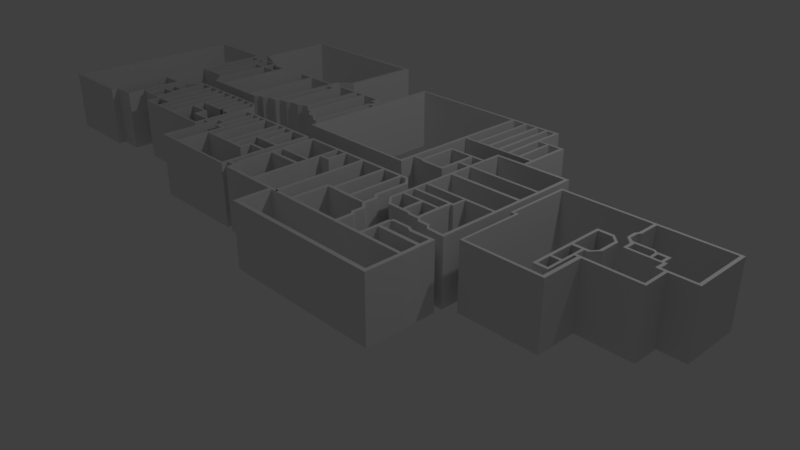 # Source: WestlandMall.blend  (saved by Blender 2.78.0; exported with 4.5.12 LTS)
import bpy
from mathutils import Matrix  # noqa: F401  (used for matrix-valued properties, if any)

bpy.ops.wm.read_factory_settings(use_empty=True)
scene = bpy.context.scene
scene.name = 'Scene'

# ---- collections
col_collection_1 = bpy.data.collections.new('Collection 1'); scene.collection.children.link(col_collection_1)

# ---- world
world_world = bpy.data.worlds.new('World'); scene.world = world_world
world_world.color = (0.05088, 0.05088, 0.05088)
world_world.use_sun_shadow = False
world_world.sun_shadow_jitter_overblur = 0.0
world_world.cycles.sampling_method = 'MANUAL'

# ---- cameras
cam_camera = bpy.data.cameras.new('Camera')
cam_camera.clip_end = 100.0
cam_camera.lens = 35.0
cam_camera.sensor_width = 32.0
cam_camera.sensor_height = 18.0
cam_camera.ortho_scale = 7.314
cam_camera.dof.focus_distance = 0.0
cam_camera.dof.aperture_fstop = 128.0

# ---- lights
light_lamp = bpy.data.lights.new('Lamp', 'POINT')
light_lamp.transmission_factor = 0.0
light_lamp.cutoff_distance = 30.0
light_lamp.energy = 100.0
light_lamp.shadow_buffer_clip_start = 1.001
light_lamp.shadow_soft_size = 0.1
light_lamp.shadow_maximum_resolution = 0.006
light_lamp.use_absolute_resolution = True

# ---- meshes
me_plane = bpy.data.meshes.new('Plane')
me_plane.from_pydata([(-1.0, -1.0, 0.0), (1.0, -1.0, 0.0), (-1.0, 1.0, 0.0), (1.0, 1.0, 0.0), (-1.0, 45.45, 0.0), (1.0, 45.45, 0.0), (-1.0, 47.23, 0.0), (1.0, 47.23, 0.0), (-7.62, 45.45, 0.0), (-7.62, 47.23, 0.0), (-9.616, 45.45, 0.0), (-9.616, 47.23, 0.0), (-7.62, 36.94, 0.0), (-9.616, 36.94, 0.0), (-7.62, 35.1, 0.0), (-9.616, 35.1, 0.0), (-50.33, 36.94, 0.0), (-50.33, 35.1, 0.0), (-52.28, 36.94, 0.0), (-52.28, 35.1, 0.0), (-63.1, 36.94, 0.0), (-63.1, 35.1, 0.0), (-64.99, 36.94, 0.0), (-64.99, 35.1, 0.0), (-73.71, 36.94, 0.0), (-73.71, 35.1, 0.0), (-75.66, 36.94, 0.0), (-75.66, 35.1, 0.0), (-93.15, 36.94, 0.0), (-93.15, 35.1, 0.0), (-95.09, 36.94, 0.0), (-95.09, 35.1, 0.0), (-93.15, 48.13, 0.0), (-95.09, 48.13, 0.0), (-93.15, 49.81, 0.0), (-95.09, 49.81, 0.0), (-88.95, 48.13, 0.0), (-88.95, 49.81, 0.0), (-87.11, 48.13, 0.0), (-87.11, 49.81, 0.0), (-75.81, 48.13, 0.0), (-75.81, 49.81, 0.0), (-73.71, 48.13, 0.0), (-73.71, 49.81, 0.0), (-75.92, 103.7, 0.0), (-73.82, 103.7, 0.0), (-75.92, 105.5, 0.0), (-73.82, 105.5, 0.0), (-87.21, 103.7, 0.0), (-87.21, 105.5, 0.0), (-89.1, 103.7, 0.0), (-89.1, 105.5, 0.0), (-101.8, 103.7, 0.0), (-101.8, 105.5, 0.0), (-65.04, 103.7, 0.0), (-65.04, 105.5, 0.0), (-62.94, 103.7, 0.0), (-62.94, 105.5, 0.0), (-52.33, 103.7, 0.0), (-52.33, 105.5, 0.0), (-50.17, 103.7, 0.0), (-50.17, 105.5, 0.0), (-41.82, 103.7, 0.0), (-41.82, 105.5, 0.0), (-39.93, 103.7, 0.0), (-39.93, 105.5, 0.0), (-30.84, 103.7, 0.0), (-30.84, 105.5, 0.0), (-28.84, 103.7, 0.0), (-28.84, 105.5, 0.0), (-20.12, 103.7, 0.0), (-20.12, 105.5, 0.0), (-18.07, 103.7, 0.0), (-18.07, 105.5, 0.0), (-15.08, 103.7, 0.0), (-15.08, 105.5, 0.0), (-9.301, 98.35, 0.0), (-7.147, 98.98, 0.0), (-52.33, 73.71, 0.0), (-50.17, 73.71, 0.0), (-52.33, 71.82, 0.0), (-50.17, 71.82, 0.0), (-52.33, 61.1, 0.0), (-50.17, 61.1, 0.0), (-52.33, 59.11, 0.0), (-50.17, 59.11, 0.0), (-41.82, 103.7, 0.0), (-39.93, 103.7, 0.0), (-41.87, 73.71, 0.0), (-41.87, 71.82, 0.0), (-39.82, 73.71, 0.0), (-39.82, 71.82, 0.0), (-31.0, 73.66, 0.0), (-31.0, 71.77, 0.0), (-28.74, 73.66, 0.0), (-28.74, 71.77, 0.0), (-20.02, 73.66, 0.0), (-20.02, 71.77, 0.0), (-22.07, 73.66, 0.0), (-22.07, 71.77, 0.0), (-17.86, 73.66, 0.0), (-17.86, 71.77, 0.0), (-7.392, 71.82, 0.0), (-9.464, 71.84, 0.0), (-7.375, 73.65, 0.0), (-9.453, 73.65, 0.0), (-30.95, 61.1, 0.0), (-30.95, 59.11, 0.0), (-28.81, 61.1, 0.0), (-28.81, 59.11, 0.0), (-30.95, 50.19, 0.0), (-28.81, 50.19, 0.0), (-30.95, 48.58, 0.0), (-28.81, 48.58, 0.0), (-7.608, 48.46, 0.0), (-9.608, 48.46, 0.0), (-7.594, 50.0, 0.0), (-9.599, 50.0, 0.0), (-99.13, 48.13, 0.0), (-99.13, 49.81, 0.0), (-101.5, 48.13, 0.0), (-101.5, 49.81, 0.0), (-116.1, 48.13, 0.0), (-116.1, 49.81, 0.0), (-118.4, 48.13, 0.0), (-118.4, 49.81, 0.0), (-116.1, 50.25, 0.0), (-118.4, 50.25, 0.0), (-116.1, 52.27, 0.0), (-118.4, 52.27, 0.0), (-116.1, 67.02, 0.0), (-118.4, 67.02, 0.0), (-116.1, 68.91, 0.0), (-118.4, 68.91, 0.0), (-116.1, 77.74, 0.0), (-118.4, 77.74, 0.0), (-116.1, 79.69, 0.0), (-118.4, 79.69, 0.0), (-116.1, 89.9, 0.0), (-118.4, 89.9, 0.0), (-103.7, 103.7, 0.0), (-103.7, 105.5, 0.0), (-103.5, 77.74, 0.0), (-103.5, 79.69, 0.0), (-101.4, 77.74, 0.0), (-101.4, 79.69, 0.0), (-103.7, 67.02, 0.0), (-103.7, 68.91, 0.0), (-101.5, 67.02, 0.0), (-101.5, 68.91, 0.0), (-99.23, 67.02, 0.0), (-99.23, 68.91, 0.0), (-127.2, 50.25, 0.0), (-127.2, 52.27, 0.0), (-129.4, 50.25, 0.0), (-129.4, 52.27, 0.0), (-127.2, 34.97, 0.0), (-129.4, 34.97, 0.0), (-127.2, 32.95, 0.0), (-129.4, 32.95, 0.0), (-150.6, 34.97, 0.0), (-150.6, 32.95, 0.0), (-152.8, 34.97, 0.0), (-152.8, 32.95, 0.0), (-150.6, 88.29, 0.0), (-152.8, 88.29, 0.0), (-150.6, 90.66, 0.0), (-152.8, 90.66, 0.0), (-129.3, 88.29, 0.0), (-129.3, 90.66, 0.0), (-127.1, 88.29, 0.0), (-127.1, 90.66, 0.0), (-150.6, 133.6, 0.0), (-152.8, 133.6, 0.0), (-150.6, 135.6, 0.0), (-152.8, 135.6, 0.0), (-139.6, 133.6, 0.0), (-139.6, 135.6, 0.0), (-137.6, 133.6, 0.0), (-137.6, 135.6, 0.0), (-129.3, 133.6, 0.0), (-129.3, 135.6, 0.0), (-126.9, 133.6, 0.0), (-126.9, 135.6, 0.0), (-117.8, 133.6, 0.0), (-117.8, 135.6, 0.0), (-114.4, 130.2, 0.0), (-114.4, 132.3, 0.0), (-112.5, 128.3, 0.0), (-112.5, 130.4, 0.0), (-104.6, 119.5, 0.0), (-104.6, 121.8, 0.0), (-150.6, 197.6, 0.0), (-152.8, 197.6, 0.0), (-150.6, 200.0, 0.0), (-152.8, 200.0, 0.0), (-139.9, 197.6, 0.0), (-139.9, 200.0, 0.0), (-137.2, 197.6, 0.0), (-137.2, 200.0, 0.0), (-129.5, 197.6, 0.0), (-129.5, 200.0, 0.0), (-126.9, 197.6, 0.0), (-126.9, 200.0, 0.0), (-129.5, 201.9, 0.0), (-126.9, 201.9, 0.0), (-126.9, 187.0, 0.0), (-129.5, 187.0, 0.0), (-126.9, 184.8, 0.0), (-129.5, 184.8, 0.0), (-113.8, 187.0, 0.0), (-113.8, 184.8, 0.0), (-111.0, 187.0, 0.0), (-111.0, 184.8, 0.0), (-92.95, 187.0, 0.0), (-92.95, 184.8, 0.0), (-90.44, 187.0, 0.0), (-90.44, 184.8, 0.0), (-92.95, 195.6, 0.0), (-90.44, 195.6, 0.0), (-92.95, 198.1, 0.0), (-90.44, 198.1, 0.0), (-102.3, 195.6, 0.0), (-102.3, 198.1, 0.0), (-113.8, 200.0, 0.0), (-117.5, 201.9, 0.0), (-111.6, 202.1, 0.0), (-115.3, 203.7, 0.0), (-110.9, 198.9, 0.0), (-108.7, 201.0, 0.0), (-146.7, 214.5, 0.0), (-142.6, 214.4, 0.0), (-92.95, 121.9, 0.0), (-90.44, 121.9, 0.0), (-92.95, 119.4, 0.0), (-90.44, 119.4, 0.0), (-63.75, 121.9, 0.0), (-63.75, 119.4, 0.0), (-61.02, 121.9, 0.0), (-61.02, 119.4, 0.0), (-63.75, 197.6, 0.0), (-61.02, 197.6, 0.0), (-63.75, 199.7, 0.0), (-61.02, 199.7, 0.0), (-46.05, 197.6, 0.0), (-46.05, 199.7, 0.0), (-43.53, 197.6, 0.0), (-43.53, 199.7, 0.0), (-13.16, 197.6, 0.0), (-13.16, 199.7, 0.0), (-9.849, 197.6, 0.0), (-9.849, 199.7, 0.0), (-13.16, 193.9, 0.0), (-9.849, 193.9, 0.0), (-13.16, 191.5, 0.0), (-9.849, 191.5, 0.0), (-1.496, 193.9, 0.0), (-1.496, 191.5, 0.0), (-14.1, 189.7, 0.0), (-10.79, 189.7, 0.0), (-13.85, 129.4, 0.0), (-10.54, 129.4, 0.0), (-13.85, 126.5, 0.0), (-10.54, 126.5, 0.0), (1.467, 193.9, 0.0), (1.467, 191.5, 0.0), (-1.496, 133.7, 0.0), (1.467, 133.7, 0.0), (-1.496, 130.9, 0.0), (1.467, 130.9, 0.0), (-46.05, 122.0, 0.0), (-43.53, 122.0, 0.0), (-46.05, 119.3, 0.0), (-43.53, 119.3, 0.0), (-35.64, 122.0, 0.0), (-35.64, 119.3, 0.0), (-31.61, 125.4, 0.0), (-31.61, 122.8, 0.0), (-25.56, 125.2, 0.0), (-25.56, 122.5, 0.0), (-21.02, 129.2, 0.0), (-21.02, 126.6, 0.0), (-6.697, 133.4, 0.0), (-6.697, 130.6, 0.0), (6.448, 136.6, 0.0), (6.448, 133.8, 0.0), (15.65, 136.6, 0.0), (15.65, 133.8, 0.0), (20.25, 140.0, 0.0), (20.25, 137.2, 0.0), (24.35, 140.0, 0.0), (24.35, 137.3, 0.0), (27.5, 140.2, 0.0), (27.5, 137.5, 0.0), (34.31, 134.2, 0.0), (34.31, 131.4, 0.0), (35.39, 134.0, 0.0), (35.39, 131.3, 0.0), (38.35, 133.9, 0.0), (38.35, 131.2, 0.0), (44.91, 127.2, 0.0), (44.91, 124.5, 0.0), (-1.496, 199.1, 0.0), (1.467, 199.1, 0.0), (-1.496, 202.0, 0.0), (1.467, 202.0, 0.0), (24.04, 199.1, 0.0), (24.04, 202.0, 0.0), (27.06, 199.1, 0.0), (27.06, 202.0, 0.0), (35.32, 199.1, 0.0), (35.32, 202.0, 0.0), (38.29, 199.1, 0.0), (38.29, 202.0, 0.0), (56.32, 199.1, 0.0), (56.32, 202.0, 0.0), (59.28, 199.1, 0.0), (59.28, 202.0, 0.0), (56.19, 194.1, 0.0), (59.15, 194.1, 0.0), (56.19, 191.8, 0.0), (59.15, 191.8, 0.0), (62.81, 194.1, 0.0), (62.81, 191.8, 0.0), (65.46, 194.1, 0.0), (65.46, 191.8, 0.0), (62.81, 186.1, 0.0), (65.46, 186.1, 0.0), (62.81, 183.7, 0.0), (65.46, 183.7, 0.0), (60.67, 186.1, 0.0), (60.67, 183.7, 0.0), (62.81, 121.3, 0.0), (60.67, 121.3, 0.0), (62.81, 118.7, 0.0), (60.67, 118.7, 0.0), (51.59, 127.2, 0.0), (51.59, 124.5, 0.0), (58.77, 121.3, 0.0), (58.77, 118.7, 0.0), (69.27, 186.1, 0.0), (69.27, 183.7, 0.0), (72.02, 186.1, 0.0), (72.02, 183.7, 0.0), (69.27, 110.7, 0.0), (72.02, 110.7, 0.0), (69.27, 108.4, 0.0), (72.02, 108.4, 0.0), (184.8, 110.6, 0.0), (184.8, 108.3, 0.0), (187.8, 110.5, 0.0), (187.8, 108.3, 0.0), (184.8, 122.5, 0.0), (187.8, 122.4, 0.0), (184.8, 124.8, 0.0), (187.8, 124.8, 0.0), (184.8, 184.9, 0.0), (187.8, 184.8, 0.0), (195.5, 122.4, 0.0), (195.5, 124.8, 0.0), (198.2, 122.4, 0.0), (198.2, 124.8, 0.0), (198.9, 120.9, 0.0), (198.9, 123.2, 0.0), (219.3, 120.9, 0.0), (219.3, 123.2, 0.0), (221.7, 120.9, 0.0), (221.7, 123.2, 0.0), (195.6, 156.7, 0.0), (198.2, 156.7, 0.0), (195.6, 159.1, 0.0), (198.2, 159.1, 0.0), (219.2, 156.7, 0.0), (219.2, 159.1, 0.0), (221.9, 156.7, 0.0), (221.9, 159.1, 0.0), (219.2, 142.1, 0.0), (221.9, 142.1, 0.0), (219.2, 139.8, 0.0), (221.9, 139.8, 0.0), (219.2, 139.8, 0.0), (221.9, 139.8, 0.0), (184.8, 187.2, 0.0), (187.8, 187.1, 0.0), (184.8, 250.0, 0.0), (187.8, 249.9, 0.0), (184.8, 252.6, 0.0), (187.8, 252.6, 0.0), (71.81, 250.0, 0.0), (71.81, 252.6, 0.0), (68.87, 250.0, 0.0), (68.87, 252.6, 0.0), (200.0, 249.9, 0.0), (200.0, 252.6, 0.0), (202.8, 249.9, 0.0), (202.8, 252.6, 0.0), (212.5, 249.9, 0.0), (212.5, 252.6, 0.0), (215.5, 249.9, 0.0), (215.5, 252.6, 0.0), (223.3, 249.9, 0.0), (223.3, 252.6, 0.0), (225.9, 249.9, 0.0), (225.9, 252.6, 0.0), (233.7, 249.9, 0.0), (233.7, 252.6, 0.0), (236.7, 249.9, 0.0), (236.7, 252.6, 0.0), (199.9, 184.8, 0.0), (199.9, 187.1, 0.0), (202.7, 184.8, 0.0), (202.7, 187.1, 0.0), (212.2, 184.8, 0.0), (212.2, 187.1, 0.0), (215.4, 184.8, 0.0), (215.4, 187.1, 0.0), (223.3, 184.8, 0.0), (223.3, 187.1, 0.0), (226.6, 184.8, 0.0), (226.6, 187.1, 0.0), (234.1, 184.8, 0.0), (234.1, 187.1, 0.0), (237.1, 184.8, 0.0), (237.1, 187.1, 0.0), (246.0, 184.8, 0.0), (246.0, 187.1, 0.0), (248.7, 184.8, 0.0), (248.7, 187.1, 0.0), (259.8, 184.8, 0.0), (259.8, 187.1, 0.0), (262.6, 184.8, 0.0), (262.6, 187.1, 0.0), (233.7, 226.0, 0.0), (236.7, 226.0, 0.0), (233.7, 223.8, 0.0), (236.7, 223.8, 0.0), (245.6, 226.0, 0.0), (245.6, 223.8, 0.0), (247.9, 226.0, 0.0), (247.9, 223.8, 0.0), (259.3, 226.0, 0.0), (259.3, 223.8, 0.0), (262.3, 226.0, 0.0), (262.3, 223.8, 0.0), (259.8, 182.6, 0.0), (262.6, 182.6, 0.0), (259.8, 176.6, 0.0), (262.6, 176.6, 0.0), (259.8, 173.9, 0.0), (262.6, 173.9, 0.0), (232.3, 156.7, 0.0), (232.3, 159.1, 0.0), (234.7, 156.7, 0.0), (234.7, 159.1, 0.0), (232.2, 142.1, 0.0), (232.2, 139.8, 0.0), (234.7, 142.1, 0.0), (234.7, 139.8, 0.0), (232.3, 173.7, 0.0), (234.7, 173.7, 0.0), (232.3, 176.2, 0.0), (234.7, 176.2, 0.0), (232.2, 120.8, 0.0), (234.7, 120.8, 0.0), (232.2, 118.0, 0.0), (234.7, 118.0, 0.0), (232.2, 92.85, 0.0), (234.7, 92.85, 0.0), (232.2, 90.5, 0.0), (234.7, 90.5, 0.0), (232.2, 79.91, 0.0), (234.7, 79.91, 0.0), (232.2, 77.42, 0.0), (234.7, 77.42, 0.0), (232.2, 67.88, 0.0), (234.7, 67.88, 0.0), (232.2, 65.61, 0.0), (234.7, 65.61, 0.0), (232.2, 54.42, 0.0), (234.7, 54.42, 0.0), (241.0, 45.11, 0.0), (241.2, 47.76, 0.0), (253.1, 45.11, 0.0), (253.0, 47.76, 0.0), (255.9, 45.11, 0.0), (255.9, 47.76, 0.0), (261.2, 45.11, 0.0), (261.1, 47.76, 0.0), (263.2, 43.6, 0.0), (263.1, 46.25, 0.0), (270.3, 43.6, 0.0), (270.2, 46.25, 0.0), (273.1, 43.75, 0.0), (273.0, 46.4, 0.0), (252.9, 67.88, 0.0), (252.9, 65.61, 0.0), (255.9, 67.88, 0.0), (255.9, 65.61, 0.0), (269.9, 67.88, 0.0), (269.9, 65.61, 0.0), (272.9, 67.88, 0.0), (272.9, 65.61, 0.0), (270.2, 79.91, 0.0), (270.2, 77.42, 0.0), (273.1, 79.91, 0.0), (273.1, 77.42, 0.0), (275.4, 79.91, 0.0), (275.4, 77.42, 0.0), (273.2, 92.85, 0.0), (273.2, 90.5, 0.0), (275.2, 92.85, 0.0), (275.2, 90.5, 0.0), (302.3, 92.85, 0.0), (302.3, 90.5, 0.0), (305.0, 92.85, 0.0), (305.0, 90.5, 0.0), (302.2, 120.8, 0.0), (302.2, 118.0, 0.0), (305.0, 120.8, 0.0), (305.0, 118.0, 0.0), (276.1, 40.5, 0.0), (276.0, 43.15, 0.0), (285.4, 40.5, 0.0), (285.3, 43.15, 0.0), (288.8, 36.87, 0.0), (288.8, 39.51, 0.0), (302.2, 36.49, 0.0), (302.1, 39.14, 0.0), (305.1, 36.49, 0.0), (305.0, 39.14, 0.0), (302.3, 142.1, 0.0), (302.3, 139.8, 0.0), (305.1, 142.1, 0.0), (305.1, 139.8, 0.0), (301.8, 176.6, 0.0), (301.8, 173.9, 0.0), (304.9, 176.6, 0.0), (304.9, 173.9, 0.0), (-1.0, 54.23, 0.0), (1.0, 54.23, 0.0), (-1.0, 56.0, 0.0), (1.0, 56.0, 0.0), (-1.0, 85.88, 0.0), (1.0, 85.88, 0.0), (-1.0, 88.21, 0.0), (1.0, 88.21, 0.0), (9.637, 85.88, 0.0), (9.637, 88.21, 0.0), (12.16, 85.88, 0.0), (12.16, 88.21, 0.0), (19.66, 85.88, 0.0), (19.66, 88.21, 0.0), (22.25, 85.88, 0.0), (22.25, 88.21, 0.0), (28.61, 85.88, 0.0), (28.61, 88.21, 0.0), (31.2, 85.88, 0.0), (31.2, 88.21, 0.0), (48.6, 85.88, 0.0), (48.6, 88.21, 0.0), (51.31, 85.88, 0.0), (51.31, 88.21, 0.0), (58.5, 85.88, 0.0), (58.5, 88.21, 0.0), (61.21, 85.88, 0.0), (61.21, 88.21, 0.0), (69.91, 85.88, 0.0), (69.91, 88.21, 0.0), (72.11, 85.88, 0.0), (72.11, 88.21, 0.0), (88.51, 85.88, 0.0), (88.51, 88.21, 0.0), (91.28, 85.88, 0.0), (91.28, 88.21, 0.0), (9.715, 54.23, 0.0), (9.715, 56.0, 0.0), (12.33, 54.23, 0.0), (12.33, 56.0, 0.0), (9.715, 48.35, 0.0), (12.33, 48.35, 0.0), (9.715, 45.62, 0.0), (12.33, 45.62, 0.0), (19.52, 48.35, 0.0), (19.52, 45.62, 0.0), (22.57, 48.35, 0.0), (22.57, 45.62, 0.0), (19.52, 32.76, 0.0), (22.57, 32.76, 0.0), (19.52, 30.3, 0.0), (22.57, 30.3, 0.0), (19.61, -0.7276, 0.0), (19.61, 1.272, 0.0), (22.52, -0.7276, 0.0), (22.52, 1.272, 0.0), (88.87, -0.7276, 0.0), (88.87, 1.272, 0.0), (91.5, -0.7276, 0.0), (91.5, 1.272, 0.0), (29.08, 32.76, 0.0), (29.08, 30.3, 0.0), (31.55, 32.76, 0.0), (31.55, 30.3, 0.0), (49.04, 32.76, 0.0), (49.04, 30.3, 0.0), (51.83, 32.76, 0.0), (51.83, 30.3, 0.0), (58.98, 32.76, 0.0), (58.98, 30.3, 0.0), (61.4, 32.76, 0.0), (61.4, 30.3, 0.0), (69.17, 32.76, 0.0), (69.17, 30.3, 0.0), (72.11, 32.76, 0.0), (72.11, 30.3, 0.0), (69.17, 40.66, 0.0), (72.11, 40.66, 0.0), (69.17, 43.38, 0.0), (72.11, 43.38, 0.0), (88.68, 40.66, 0.0), (88.68, 43.38, 0.0), (91.25, 40.66, 0.0), (91.25, 43.38, 0.0), (88.68, 54.35, 0.0), (91.25, 54.35, 0.0), (88.68, 56.55, 0.0), (91.25, 56.55, 0.0), (72.64, 54.28, 0.0), (72.64, 56.47, 0.0), (70.15, 54.28, 0.0), (70.15, 56.47, 0.0), (61.52, 54.28, 0.0), (61.52, 56.47, 0.0), (58.8, 54.28, 0.0), (58.8, 56.47, 0.0), (91.47, 5.139, 0.0), (88.85, 5.139, 0.0), (91.46, 7.504, 0.0), (88.84, 7.504, 0.0), (99.34, 5.139, 0.0), (99.33, 7.504, 0.0), (102.1, 5.139, 0.0), (102.1, 7.504, 0.0), (99.34, 0.9784, 0.0), (102.1, 0.9784, 0.0), (99.34, -1.745, 0.0), (102.1, -1.745, 0.0), (131.5, 0.9784, 0.0), (131.5, -1.745, 0.0), (134.4, 0.9784, 0.0), (134.4, -1.745, 0.0), (163.5, 0.9784, 0.0), (163.5, -1.745, 0.0), (166.7, 0.9784, 0.0), (166.7, -1.745, 0.0), (182.5, 0.8271, 0.0), (182.5, -1.896, 0.0), (185.6, 0.8271, 0.0), (185.6, -1.896, 0.0), (233.9, 0.8271, 0.0), (233.9, -1.896, 0.0), (237.0, 0.8271, 0.0), (237.0, -1.896, 0.0), (260.0, 0.8271, 0.0), (260.0, -1.896, 0.0), (262.9, 0.8271, 0.0), (262.9, -1.896, 0.0), (301.5, 0.8271, 0.0), (301.5, -1.896, 0.0), (304.8, 0.8271, 0.0), (304.8, -1.896, 0.0), (233.9, 14.97, 0.0), (237.0, 14.97, 0.0), (231.4, 17.92, 0.0), (234.5, 17.92, 0.0), (231.4, 27.91, 0.0), (234.5, 27.91, 0.0), (225.8, 32.98, 0.0), (228.9, 32.98, 0.0), (225.4, 35.02, 0.0), (228.5, 35.02, 0.0), (225.4, 45.16, 0.0), (228.5, 45.16, 0.0), (221.2, 49.47, 0.0), (224.3, 49.47, 0.0), (221.2, 51.67, 0.0), (224.3, 51.67, 0.0), (221.2, 80.72, 0.0), (224.3, 80.72, 0.0), (216.1, 86.16, 0.0), (216.2, 88.81, 0.0), (211.1, 86.16, 0.0), (211.0, 88.81, 0.0), (208.4, 86.16, 0.0), (208.3, 88.81, 0.0), (191.8, 86.16, 0.0), (191.7, 88.81, 0.0), (188.9, 86.16, 0.0), (188.8, 88.81, 0.0), (166.1, 86.16, 0.0), (166.1, 88.81, 0.0), (163.2, 86.16, 0.0), (163.1, 88.81, 0.0), (144.6, 86.16, 0.0), (144.5, 88.81, 0.0), (141.8, 86.16, 0.0), (141.7, 88.81, 0.0), (133.8, 86.16, 0.0), (133.8, 88.81, 0.0), (131.5, 86.16, 0.0), (131.4, 88.81, 0.0), (99.72, 86.16, 0.0), (99.64, 88.81, 0.0), (96.77, 86.16, 0.0), (96.69, 88.81, 0.0), (99.72, 56.28, 0.0), (96.77, 56.28, 0.0), (99.72, 54.16, 0.0), (96.77, 54.16, 0.0), (99.72, 45.77, 0.0), (96.77, 45.77, 0.0), (99.72, 42.74, 0.0), (96.77, 42.74, 0.0), (99.72, 12.93, 0.0), (96.77, 12.93, 0.0), (99.72, 11.57, 0.0), (96.77, 11.57, 0.0), (131.6, 56.28, 0.0), (131.6, 54.16, 0.0), (134.0, 56.28, 0.0), (134.0, 54.16, 0.0), (131.6, 45.77, 0.0), (131.6, 42.74, 0.0), (134.3, 45.77, 0.0), (134.3, 42.74, 0.0), (133.8, 69.39, 0.0), (131.5, 69.39, 0.0), (133.8, 69.39, 0.0), (131.5, 69.39, 0.0), (133.8, 66.99, 0.0), (131.5, 66.99, 0.0), (144.6, 69.49, 0.0), (141.8, 69.49, 0.0), (144.6, 67.21, 0.0), (141.8, 67.21, 0.0), (191.8, 35.94, 0.0), (188.9, 35.94, 0.0), (191.8, 33.11, 0.0), (188.9, 33.11, 0.0), (211.1, 52.5, 0.0), (208.4, 52.5, 0.0), (211.1, 49.89, 0.0), (208.4, 49.89, 0.0), (211.2, 35.19, 0.0), (208.4, 35.94, 0.0), (211.1, 32.67, 0.0), (208.4, 32.67, 0.0), (186.0, 35.94, 0.0), (186.0, 33.11, 0.0), (183.0, 35.94, 0.0), (183.0, 33.11, 0.0), (301.1, 14.95, 0.0), (304.4, 14.95, 0.0), (301.1, 18.08, 0.0), (304.4, 18.08, 0.0), (301.1, 26.57, 0.0), (304.4, 26.57, 0.0), (301.1, 29.33, 0.0), (304.4, 29.33, 0.0), (262.9, 14.95, 0.0), (262.9, 18.08, 0.0), (260.0, 14.95, 0.0), (260.0, 18.08, 0.0), (262.9, 26.8, 0.0), (260.0, 26.8, 0.0), (264.7, 28.43, 0.0), (261.8, 28.43, 0.0), (264.7, 30.88, 0.0), (261.8, 30.88, 0.0), (278.5, 28.43, 0.0), (278.5, 30.88, 0.0), (283.1, 25.8, 0.0), (283.1, 28.8, 0.0), (301.5, -30.49, 0.0), (304.8, -30.49, 0.0), (301.5, -34.03, 0.0), (304.8, -34.03, 0.0), (161.8, -30.49, 0.0), (161.8, -34.03, 0.0), (157.9, -30.49, 0.0), (157.9, -34.03, 0.0), (161.2, -1.745, 0.0), (161.2, 0.9784, 0.0), (157.8, 0.9784, 0.0), (157.8, -1.745, 0.0), (-13.16, 206.6, 0.0), (-9.849, 206.6, 0.0), (-0.5218, 216.0, 0.0), (2.788, 216.0, 0.0), (-0.5218, 289.9, 0.0), (2.788, 289.9, 0.0), (-0.5218, 294.0, 0.0), (2.788, 294.0, 0.0), (-142.5, 289.9, 0.0), (-142.5, 294.0, 0.0), (-146.6, 289.9, 0.0), (-146.6, 294.0, 0.0), (-150.6, 205.0, 0.0), (-152.8, 205.0, 0.0), (-150.6, 207.5, 0.0), (-152.8, 207.5, 0.0), (-221.6, 205.0, 0.0), (-221.6, 207.5, 0.0), (-224.7, 205.0, 0.0), (-224.7, 207.5, 0.0), (-221.6, 28.92, 0.0), (-224.7, 28.92, 0.0), (-221.6, 26.12, 0.0), (-224.7, 26.12, 0.0), (-152.8, 28.92, 0.0), (-152.8, 26.12, 0.0), (-150.4, 28.92, 0.0), (-150.4, 26.12, 0.0), (315.3, 41.64, -0.001183), (317.3, 41.64, -0.001183), (315.3, 43.71, -0.001183), (317.3, 43.71, -0.001183), (315.3, 99.3, -0.001183), (317.3, 99.3, -0.001183), (315.3, 101.2, -0.001183), (317.3, 101.2, -0.001183), (313.2, 99.3, -0.001183), (313.2, 101.2, -0.001183), (311.1, 99.3, -0.001183), (311.1, 101.2, -0.001183), (313.2, 156.9, -0.001183), (311.1, 156.9, -0.001183), (313.2, 159.1, -0.001183), (311.1, 159.1, -0.001183), (392.0, 156.9, -0.001183), (392.0, 159.1, -0.001183), (394.6, 156.9, -0.001183), (394.6, 159.1, -0.001183), (456.1, 156.9, -0.001183), (456.1, 159.1, -0.001183), (458.9, 156.9, -0.001183), (458.9, 159.1, -0.001183), (456.1, 105.9, -0.001183), (458.9, 105.9, -0.001183), (456.1, 103.6, -0.001183), (458.9, 103.6, -0.001183), (435.4, 105.9, -0.001183), (435.4, 103.6, -0.001183), (433.0, 105.9, -0.001183), (433.0, 103.6, -0.001183), (435.4, 81.85, -0.001183), (433.0, 81.85, -0.001183), (435.4, 79.6, -0.001183), (433.0, 79.6, -0.001183), (387.0, 81.85, -0.001183), (387.0, 79.6, -0.001183), (383.9, 81.85, -0.001183), (383.9, 79.6, -0.001183), (387.0, 44.19, -0.001183), (383.9, 44.19, -0.001183), (387.0, 41.77, -0.001183), (383.9, 41.77, -0.001183), (392.0, 138.3, -0.001183), (394.6, 138.3, -0.001183), (390.2, 135.8, -0.001183), (392.8, 135.8, -0.001183), (390.2, 128.3, -0.001183), (392.8, 128.3, -0.001183), (390.5, 126.9, -0.001183), (393.1, 126.9, -0.001183), (396.9, 120.3, -0.001183), (396.7, 124.3, -0.001183), (399.4, 120.3, -0.001183), (399.2, 124.3, -0.001183), (396.9, 114.1, -0.001183), (399.4, 114.1, -0.001183), (396.9, 112.1, -0.001183), (399.4, 112.1, -0.001183), (416.0, 114.1, -0.001183), (416.0, 112.1, -0.001183), (418.2, 114.1, -0.001183), (418.2, 112.1, -0.001183), (424.4, 114.1, -0.001183), (424.4, 112.1, -0.001183), (426.7, 114.1, -0.001183), (426.7, 112.1, -0.001183), (429.4, 114.1, -0.001183), (429.4, 112.1, -0.001183), (426.5, 106.1, -0.001183), (429.2, 106.1, -0.001183), (426.5, 103.7, -0.001183), (429.2, 103.7, -0.001183), (393.3, 156.9, -0.001183), (393.3, 159.1, -0.001183), (393.3, 138.3, -0.001183), (391.4, 135.8, -0.001183), (391.4, 128.3, -0.001183), (391.8, 126.9, -0.001183), (396.8, 122.2, -0.001183), (399.3, 122.2, -0.001183), (413.7, 124.3, -0.001183), (413.8, 122.3, -0.001183), (416.0, 120.2, -0.001183), (418.2, 120.2, -0.001183), (416.0, 122.6, -0.001183), (418.2, 122.6, -0.001183), (424.4, 120.2, -0.001183), (424.4, 122.6, -0.001183), (427.0, 120.2, -0.001183), (427.0, 122.6, -0.001183), (381.7, 81.85, -0.001183), (381.7, 79.6, -0.001183), (379.6, 81.85, -0.001183), (379.6, 79.6, -0.001183), (381.7, 90.18, -0.001183), (379.6, 90.18, -0.001183), (381.7, 92.82, -0.001183), (379.6, 92.82, -0.001183), (371.5, 90.18, -0.001183), (371.5, 92.82, -0.001183), (369.1, 90.18, -0.001183), (369.1, 92.82, -0.001183), (371.5, 120.2, -0.001183), (369.1, 120.2, -0.001183), (371.5, 122.9, -0.001183), (369.1, 122.9, -0.001183), (383.1, 120.2, -0.001183), (383.1, 122.9, -0.001183), (388.4, 115.1, -0.001183), (390.9, 115.4, -0.001183), (388.4, 97.44, -0.001183), (390.9, 97.67, -0.001183), (384.9, 90.18, -0.001183), (384.9, 92.82, -0.001183), (381.7, 69.61, -0.001183), (379.6, 69.61, -0.001183), (381.7, 67.26, -0.001183), (379.6, 67.26, -0.001183), (381.7, 54.71, -0.001183), (379.6, 54.71, -0.001183), (381.7, 52.13, -0.001183), (379.6, 52.13, -0.001183), (371.5, 54.71, -0.001183), (371.5, 52.13, -0.001183), (369.0, 54.71, -0.001183), (369.0, 52.13, -0.001183), (371.5, 67.34, -0.001183), (369.0, 67.34, -0.001183), (371.5, 69.38, -0.001183), (369.0, 69.38, -0.001183), (371.5, 69.38, -0.001183), (369.0, 69.38, -0.001183), (-1.0, -1.0, 57.77), (1.0, -1.0, 57.77), (-1.0, 1.0, 57.77), (1.0, 1.0, 57.77), (-1.0, 45.45, 57.77), (1.0, 45.45, 57.77), (-1.0, 47.23, 57.77), (1.0, 47.23, 57.77), (-7.62, 45.45, 57.77), (-7.62, 47.23, 57.77), (-9.616, 45.45, 57.77), (-9.616, 47.23, 57.77), (-7.62, 36.94, 57.77), (-9.616, 36.94, 57.77), (-7.62, 35.1, 57.77), (-9.616, 35.1, 57.77), (-50.33, 36.94, 57.77), (-50.33, 35.1, 57.77), (-52.28, 36.94, 57.77), (-52.28, 35.1, 57.77), (-63.1, 36.94, 57.77), (-63.1, 35.1, 57.77), (-64.99, 36.94, 57.77), (-64.99, 35.1, 57.77), (-73.71, 36.94, 57.77), (-73.71, 35.1, 57.77), (-75.66, 36.94, 57.77), (-75.66, 35.1, 57.77), (-93.15, 36.94, 57.77), (-93.15, 35.1, 57.77), (-95.09, 36.94, 57.77), (-95.09, 35.1, 57.77), (-93.15, 48.13, 57.77), (-95.09, 48.13, 57.77), (-93.15, 49.81, 57.77), (-95.09, 49.81, 57.77), (-88.95, 48.13, 57.77), (-88.95, 49.81, 57.77), (-87.11, 48.13, 57.77), (-87.11, 49.81, 57.77), (-75.81, 48.13, 57.77), (-75.81, 49.81, 57.77), (-73.71, 48.13, 57.77), (-73.71, 49.81, 57.77), (-75.92, 103.7, 57.77), (-73.82, 103.7, 57.77), (-75.92, 105.5, 57.77), (-73.82, 105.5, 57.77), (-87.21, 103.7, 57.77), (-87.21, 105.5, 57.77), (-89.1, 103.7, 57.77), (-89.1, 105.5, 57.77), (-101.8, 103.7, 57.77), (-101.8, 105.5, 57.77), (-65.04, 103.7, 57.77), (-65.04, 105.5, 57.77), (-62.94, 103.7, 57.77), (-62.94, 105.5, 57.77), (-52.33, 103.7, 57.77), (-52.33, 105.5, 57.77), (-50.17, 103.7, 57.77), (-50.17, 105.5, 57.77), (-41.82, 103.7, 57.77), (-41.82, 105.5, 57.77), (-39.93, 103.7, 57.77), (-39.93, 105.5, 57.77), (-30.84, 103.7, 57.77), (-30.84, 105.5, 57.77), (-28.84, 103.7, 57.77), (-28.84, 105.5, 57.77), (-20.12, 103.7, 57.77), (-20.12, 105.5, 57.77), (-18.07, 103.7, 57.77), (-18.07, 105.5, 57.77), (-15.08, 103.7, 57.77), (-15.08, 105.5, 57.77), (-9.301, 98.35, 57.77), (-7.147, 98.98, 57.77), (-52.33, 73.71, 57.77), (-50.17, 73.71, 57.77), (-52.33, 71.82, 57.77), (-50.17, 71.82, 57.77), (-52.33, 61.1, 57.77), (-50.17, 61.1, 57.77), (-52.33, 59.11, 57.77), (-50.17, 59.11, 57.77), (-41.82, 103.7, 57.77), (-39.93, 103.7, 57.77), (-41.87, 73.71, 57.77), (-41.87, 71.82, 57.77), (-39.82, 73.71, 57.77), (-39.82, 71.82, 57.77), (-31.0, 73.66, 57.77), (-31.0, 71.77, 57.77), (-28.74, 73.66, 57.77), (-28.74, 71.77, 57.77), (-20.02, 73.66, 57.77), (-20.02, 71.77, 57.77), (-22.07, 73.66, 57.77), (-22.07, 71.77, 57.77), (-17.86, 73.66, 57.77), (-17.86, 71.77, 57.77), (-7.392, 71.82, 57.77), (-9.464, 71.84, 57.77), (-7.375, 73.65, 57.77), (-9.453, 73.65, 57.77), (-30.95, 61.1, 57.77), (-30.95, 59.11, 57.77), (-28.81, 61.1, 57.77), (-28.81, 59.11, 57.77), (-30.95, 50.19, 57.77), (-28.81, 50.19, 57.77), (-30.95, 48.58, 57.77), (-28.81, 48.58, 57.77), (-7.608, 48.46, 57.77), (-9.608, 48.46, 57.77), (-7.594, 50.0, 57.77), (-9.599, 50.0, 57.77), (-99.13, 48.13, 57.77), (-99.13, 49.81, 57.77), (-101.5, 48.13, 57.77), (-101.5, 49.81, 57.77), (-116.1, 48.13, 57.77), (-116.1, 49.81, 57.77), (-118.4, 48.13, 57.77), (-118.4, 49.81, 57.77), (-116.1, 50.25, 57.77), (-118.4, 50.25, 57.77), (-116.1, 52.27, 57.77), (-118.4, 52.27, 57.77), (-116.1, 67.02, 57.77), (-118.4, 67.02, 57.77), (-116.1, 68.91, 57.77), (-118.4, 68.91, 57.77), (-116.1, 77.74, 57.77), (-118.4, 77.74, 57.77), (-116.1, 79.69, 57.77), (-118.4, 79.69, 57.77), (-116.1, 89.9, 57.77), (-118.4, 89.9, 57.77), (-103.7, 103.7, 57.77), (-103.7, 105.5, 57.77), (-103.5, 77.74, 57.77), (-103.5, 79.69, 57.77), (-101.4, 77.74, 57.77), (-101.4, 79.69, 57.77), (-103.7, 67.02, 57.77), (-103.7, 68.91, 57.77), (-101.5, 67.02, 57.77), (-101.5, 68.91, 57.77), (-99.23, 67.02, 57.77), (-99.23, 68.91, 57.77), (-127.2, 50.25, 57.77), (-127.2, 52.27, 57.77), (-129.4, 50.25, 57.77), (-129.4, 52.27, 57.77), (-127.2, 34.97, 57.77), (-129.4, 34.97, 57.77), (-127.2, 32.95, 57.77), (-129.4, 32.95, 57.77), (-150.6, 34.97, 57.77), (-150.6, 32.95, 57.77), (-152.8, 34.97, 57.77), (-152.8, 32.95, 57.77), (-150.6, 88.29, 57.77), (-152.8, 88.29, 57.77), (-150.6, 90.66, 57.77), (-152.8, 90.66, 57.77), (-129.3, 88.29, 57.77), (-129.3, 90.66, 57.77), (-127.1, 88.29, 57.77), (-127.1, 90.66, 57.77), (-150.6, 133.6, 57.77), (-152.8, 133.6, 57.77), (-150.6, 135.6, 57.77), (-152.8, 135.6, 57.77), (-139.6, 133.6, 57.77), (-139.6, 135.6, 57.77), (-137.6, 133.6, 57.77), (-137.6, 135.6, 57.77), (-129.3, 133.6, 57.77), (-129.3, 135.6, 57.77), (-126.9, 133.6, 57.77), (-126.9, 135.6, 57.77), (-117.8, 133.6, 57.77), (-117.8, 135.6, 57.77), (-114.4, 130.2, 57.77), (-114.4, 132.3, 57.77), (-112.5, 128.3, 57.77), (-112.5, 130.4, 57.77), (-104.6, 119.5, 57.77), (-104.6, 121.8, 57.77), (-150.6, 197.6, 57.77), (-152.8, 197.6, 57.77), (-150.6, 200.0, 57.77), (-152.8, 200.0, 57.77), (-139.9, 197.6, 57.77), (-139.9, 200.0, 57.77), (-137.2, 197.6, 57.77), (-137.2, 200.0, 57.77), (-129.5, 197.6, 57.77), (-129.5, 200.0, 57.77), (-126.9, 197.6, 57.77), (-126.9, 200.0, 57.77), (-129.5, 201.9, 57.77), (-126.9, 201.9, 57.77), (-126.9, 187.0, 57.77), (-129.5, 187.0, 57.77), (-126.9, 184.8, 57.77), (-129.5, 184.8, 57.77), (-113.8, 187.0, 57.77), (-113.8, 184.8, 57.77), (-111.0, 187.0, 57.77), (-111.0, 184.8, 57.77), (-92.95, 187.0, 57.77), (-92.95, 184.8, 57.77), (-90.44, 187.0, 57.77), (-90.44, 184.8, 57.77), (-92.95, 195.6, 57.77), (-90.44, 195.6, 57.77), (-92.95, 198.1, 57.77), (-90.44, 198.1, 57.77), (-102.3, 195.6, 57.77), (-102.3, 198.1, 57.77), (-113.8, 200.0, 57.77), (-117.5, 201.9, 57.77), (-111.6, 202.1, 57.77), (-115.3, 203.7, 57.77), (-110.9, 198.9, 57.77), (-108.7, 201.0, 57.77), (-146.7, 214.5, 57.77), (-142.6, 214.4, 57.77), (-92.95, 121.9, 57.77), (-90.44, 121.9, 57.77), (-92.95, 119.4, 57.77), (-90.44, 119.4, 57.77), (-63.75, 121.9, 57.77), (-63.75, 119.4, 57.77), (-61.02, 121.9, 57.77), (-61.02, 119.4, 57.77), (-63.75, 197.6, 57.77), (-61.02, 197.6, 57.77), (-63.75, 199.7, 57.77), (-61.02, 199.7, 57.77), (-46.05, 197.6, 57.77), (-46.05, 199.7, 57.77), (-43.53, 197.6, 57.77), (-43.53, 199.7, 57.77), (-13.16, 197.6, 57.77), (-13.16, 199.7, 57.77), (-9.849, 197.6, 57.77), (-9.849, 199.7, 57.77), (-13.16, 193.9, 57.77), (-9.849, 193.9, 57.77), (-13.16, 191.5, 57.77), (-9.849, 191.5, 57.77), (-1.496, 193.9, 57.77), (-1.496, 191.5, 57.77), (-14.1, 189.7, 57.77), (-10.79, 189.7, 57.77), (-13.85, 129.4, 57.77), (-10.54, 129.4, 57.77), (-13.85, 126.5, 57.77), (-10.54, 126.5, 57.77), (1.467, 193.9, 57.77), (1.467, 191.5, 57.77), (-1.496, 133.7, 57.77), (1.467, 133.7, 57.77), (-1.496, 130.9, 57.77), (1.467, 130.9, 57.77), (-46.05, 122.0, 57.77), (-43.53, 122.0, 57.77), (-46.05, 119.3, 57.77), (-43.53, 119.3, 57.77), (-35.64, 122.0, 57.77), (-35.64, 119.3, 57.77), (-31.61, 125.4, 57.77), (-31.61, 122.8, 57.77), (-25.56, 125.2, 57.77), (-25.56, 122.5, 57.77), (-21.02, 129.2, 57.77), (-21.02, 126.6, 57.77), (-6.697, 133.4, 57.77), (-6.697, 130.6, 57.77), (6.448, 136.6, 57.77), (6.448, 133.8, 57.77), (15.65, 136.6, 57.77), (15.65, 133.8, 57.77), (20.25, 140.0, 57.77), (20.25, 137.2, 57.77), (24.35, 140.0, 57.77), (24.35, 137.3, 57.77), (27.5, 140.2, 57.77), (27.5, 137.5, 57.77), (34.31, 134.2, 57.77), (34.31, 131.4, 57.77), (35.39, 134.0, 57.77), (35.39, 131.3, 57.77), (38.35, 133.9, 57.77), (38.35, 131.2, 57.77), (44.91, 127.2, 57.77), (44.91, 124.5, 57.77), (-1.496, 199.1, 57.77), (1.467, 199.1, 57.77), (-1.496, 202.0, 57.77), (1.467, 202.0, 57.77), (24.04, 199.1, 57.77), (24.04, 202.0, 57.77), (27.06, 199.1, 57.77), (27.06, 202.0, 57.77), (35.32, 199.1, 57.77), (35.32, 202.0, 57.77), (38.29, 199.1, 57.77), (38.29, 202.0, 57.77), (56.32, 199.1, 57.77), (56.32, 202.0, 57.77), (59.28, 199.1, 57.77), (59.28, 202.0, 57.77), (56.19, 194.1, 57.77), (59.15, 194.1, 57.77), (56.19, 191.8, 57.77), (59.15, 191.8, 57.77), (62.81, 194.1, 57.77), (62.81, 191.8, 57.77), (65.46, 194.1, 57.77), (65.46, 191.8, 57.77), (62.81, 186.1, 57.77), (65.46, 186.1, 57.77), (62.81, 183.7, 57.77), (65.46, 183.7, 57.77), (60.67, 186.1, 57.77), (60.67, 183.7, 57.77), (62.81, 121.3, 57.77), (60.67, 121.3, 57.77), (62.81, 118.7, 57.77), (60.67, 118.7, 57.77), (51.59, 127.2, 57.77), (51.59, 124.5, 57.77), (58.77, 121.3, 57.77), (58.77, 118.7, 57.77), (69.27, 186.1, 57.77), (69.27, 183.7, 57.77), (72.02, 186.1, 57.77), (72.02, 183.7, 57.77), (69.27, 110.7, 57.77), (72.02, 110.7, 57.77), (69.27, 108.4, 57.77), (72.02, 108.4, 57.77), (184.8, 110.6, 57.77), (184.8, 108.3, 57.77), (187.8, 110.5, 57.77), (187.8, 108.3, 57.77), (184.8, 122.5, 57.77), (187.8, 122.4, 57.77), (184.8, 124.8, 57.77), (187.8, 124.8, 57.77), (184.8, 184.9, 57.77), (187.8, 184.8, 57.77), (195.5, 122.4, 57.77), (195.5, 124.8, 57.77), (198.2, 122.4, 57.77), (198.2, 124.8, 57.77), (198.9, 120.9, 57.77), (198.9, 123.2, 57.77), (219.3, 120.9, 57.77), (219.3, 123.2, 57.77), (221.7, 120.9, 57.77), (221.7, 123.2, 57.77), (195.6, 156.7, 57.77), (198.2, 156.7, 57.77), (195.6, 159.1, 57.77), (198.2, 159.1, 57.77), (219.2, 156.7, 57.77), (219.2, 159.1, 57.77), (221.9, 156.7, 57.77), (221.9, 159.1, 57.77), (219.2, 142.1, 57.77), (221.9, 142.1, 57.77), (219.2, 139.8, 57.77), (221.9, 139.8, 57.77), (219.2, 139.8, 57.77), (221.9, 139.8, 57.77), (184.8, 187.2, 57.77), (187.8, 187.1, 57.77), (184.8, 250.0, 57.77), (187.8, 249.9, 57.77), (184.8, 252.6, 57.77), (187.8, 252.6, 57.77), (71.81, 250.0, 57.77), (71.81, 252.6, 57.77), (68.87, 250.0, 57.77), (68.87, 252.6, 57.77), (200.0, 249.9, 57.77), (200.0, 252.6, 57.77), (202.8, 249.9, 57.77), (202.8, 252.6, 57.77), (212.5, 249.9, 57.77), (212.5, 252.6, 57.77), (215.5, 249.9, 57.77), (215.5, 252.6, 57.77), (223.3, 249.9, 57.77), (223.3, 252.6, 57.77), (225.9, 249.9, 57.77), (225.9, 252.6, 57.77), (233.7, 249.9, 57.77), (233.7, 252.6, 57.77), (236.7, 249.9, 57.77), (236.7, 252.6, 57.77), (199.9, 184.8, 57.77), (199.9, 187.1, 57.77), (202.7, 184.8, 57.77), (202.7, 187.1, 57.77), (212.2, 184.8, 57.77), (212.2, 187.1, 57.77), (215.4, 184.8, 57.77), (215.4, 187.1, 57.77), (223.3, 184.8, 57.77), (223.3, 187.1, 57.77), (226.6, 184.8, 57.77), (226.6, 187.1, 57.77), (234.1, 184.8, 57.77), (234.1, 187.1, 57.77), (237.1, 184.8, 57.77), (237.1, 187.1, 57.77), (246.0, 184.8, 57.77), (246.0, 187.1, 57.77), (248.7, 184.8, 57.77), (248.7, 187.1, 57.77), (259.8, 184.8, 57.77), (259.8, 187.1, 57.77), (262.6, 184.8, 57.77), (262.6, 187.1, 57.77), (233.7, 226.0, 57.77), (236.7, 226.0, 57.77), (233.7, 223.8, 57.77), (236.7, 223.8, 57.77), (245.6, 226.0, 57.77), (245.6, 223.8, 57.77), (247.9, 226.0, 57.77), (247.9, 223.8, 57.77), (259.3, 226.0, 57.77), (259.3, 223.8, 57.77), (262.3, 226.0, 57.77), (262.3, 223.8, 57.77), (259.8, 182.6, 57.77), (262.6, 182.6, 57.77), (259.8, 176.6, 57.77), (262.6, 176.6, 57.77), (259.8, 173.9, 57.77), (262.6, 173.9, 57.77), (232.3, 156.7, 57.77), (232.3, 159.1, 57.77), (234.7, 156.7, 57.77), (234.7, 159.1, 57.77), (232.2, 142.1, 57.77), (232.2, 139.8, 57.77), (234.7, 142.1, 57.77), (234.7, 139.8, 57.77), (232.3, 173.7, 57.77), (234.7, 173.7, 57.77), (232.3, 176.2, 57.77), (234.7, 176.2, 57.77), (232.2, 120.8, 57.77), (234.7, 120.8, 57.77), (232.2, 118.0, 57.77), (234.7, 118.0, 57.77), (232.2, 92.85, 57.77), (234.7, 92.85, 57.77), (232.2, 90.5, 57.77), (234.7, 90.5, 57.77), (232.2, 79.91, 57.77), (234.7, 79.91, 57.77), (232.2, 77.42, 57.77), (234.7, 77.42, 57.77), (232.2, 67.88, 57.77), (234.7, 67.88, 57.77), (232.2, 65.61, 57.77), (234.7, 65.61, 57.77), (232.2, 54.42, 57.77), (234.7, 54.42, 57.77), (241.0, 45.11, 57.77), (241.2, 47.76, 57.77), (253.1, 45.11, 57.77), (253.0, 47.76, 57.77), (255.9, 45.11, 57.77), (255.9, 47.76, 57.77), (261.2, 45.11, 57.77), (261.1, 47.76, 57.77), (263.2, 43.6, 57.77), (263.1, 46.25, 57.77), (270.3, 43.6, 57.77), (270.2, 46.25, 57.77), (273.1, 43.75, 57.77), (273.0, 46.4, 57.77), (252.9, 67.88, 57.77), (252.9, 65.61, 57.77), (255.9, 67.88, 57.77), (255.9, 65.61, 57.77), (269.9, 67.88, 57.77), (269.9, 65.61, 57.77), (272.9, 67.88, 57.77), (272.9, 65.61, 57.77), (270.2, 79.91, 57.77), (270.2, 77.42, 57.77), (273.1, 79.91, 57.77), (273.1, 77.42, 57.77), (275.4, 79.91, 57.77), (275.4, 77.42, 57.77), (273.2, 92.85, 57.77), (273.2, 90.5, 57.77), (275.2, 92.85, 57.77), (275.2, 90.5, 57.77), (302.3, 92.85, 57.77), (302.3, 90.5, 57.77), (305.0, 92.85, 57.77), (305.0, 90.5, 57.77), (302.2, 120.8, 57.77), (302.2, 118.0, 57.77), (305.0, 120.8, 57.77), (305.0, 118.0, 57.77), (276.1, 40.5, 57.77), (276.0, 43.15, 57.77), (285.4, 40.5, 57.77), (285.3, 43.15, 57.77), (288.8, 36.87, 57.77), (288.8, 39.51, 57.77), (302.2, 36.49, 57.77), (302.1, 39.14, 57.77), (305.1, 36.49, 57.77), (305.0, 39.14, 57.77), (302.3, 142.1, 57.77), (302.3, 139.8, 57.77), (305.1, 142.1, 57.77), (305.1, 139.8, 57.77), (301.8, 176.6, 57.77), (301.8, 173.9, 57.77), (304.9, 176.6, 57.77), (304.9, 173.9, 57.77), (-1.0, 54.23, 57.77), (1.0, 54.23, 57.77), (-1.0, 56.0, 57.77), (1.0, 56.0, 57.77), (-1.0, 85.88, 57.77), (1.0, 85.88, 57.77), (-1.0, 88.21, 57.77), (1.0, 88.21, 57.77), (9.637, 85.88, 57.77), (9.637, 88.21, 57.77), (12.16, 85.88, 57.77), (12.16, 88.21, 57.77), (19.66, 85.88, 57.77), (19.66, 88.21, 57.77), (22.25, 85.88, 57.77), (22.25, 88.21, 57.77), (28.61, 85.88, 57.77), (28.61, 88.21, 57.77), (31.2, 85.88, 57.77), (31.2, 88.21, 57.77), (48.6, 85.88, 57.77), (48.6, 88.21, 57.77), (51.31, 85.88, 57.77), (51.31, 88.21, 57.77), (58.5, 85.88, 57.77), (58.5, 88.21, 57.77), (61.21, 85.88, 57.77), (61.21, 88.21, 57.77), (69.91, 85.88, 57.77), (69.91, 88.21, 57.77), (72.11, 85.88, 57.77), (72.11, 88.21, 57.77), (88.51, 85.88, 57.77), (88.51, 88.21, 57.77), (91.28, 85.88, 57.77), (91.28, 88.21, 57.77), (9.715, 54.23, 57.77), (9.715, 56.0, 57.77), (12.33, 54.23, 57.77), (12.33, 56.0, 57.77), (9.715, 48.35, 57.77), (12.33, 48.35, 57.77), (9.715, 45.62, 57.77), (12.33, 45.62, 57.77), (19.52, 48.35, 57.77), (19.52, 45.62, 57.77), (22.57, 48.35, 57.77), (22.57, 45.62, 57.77), (19.52, 32.76, 57.77), (22.57, 32.76, 57.77), (19.52, 30.3, 57.77), (22.57, 30.3, 57.77), (19.61, -0.7276, 57.77), (19.61, 1.272, 57.77), (22.52, -0.7276, 57.77), (22.52, 1.272, 57.77), (88.87, -0.7276, 57.77), (88.87, 1.272, 57.77), (91.5, -0.7276, 57.77), (91.5, 1.272, 57.77), (29.08, 32.76, 57.77), (29.08, 30.3, 57.77), (31.55, 32.76, 57.77), (31.55, 30.3, 57.77), (49.04, 32.76, 57.77), (49.04, 30.3, 57.77), (51.83, 32.76, 57.77), (51.83, 30.3, 57.77), (58.98, 32.76, 57.77), (58.98, 30.3, 57.77), (61.4, 32.76, 57.77), (61.4, 30.3, 57.77), (69.17, 32.76, 57.77), (69.17, 30.3, 57.77), (72.11, 32.76, 57.77), (72.11, 30.3, 57.77), (69.17, 40.66, 57.77), (72.11, 40.66, 57.77), (69.17, 43.38, 57.77), (72.11, 43.38, 57.77), (88.68, 40.66, 57.77), (88.68, 43.38, 57.77), (91.25, 40.66, 57.77), (91.25, 43.38, 57.77), (88.68, 54.35, 57.77), (91.25, 54.35, 57.77), (88.68, 56.55, 57.77), (91.25, 56.55, 57.77), (72.64, 54.28, 57.77), (72.64, 56.47, 57.77), (70.15, 54.28, 57.77), (70.15, 56.47, 57.77), (61.52, 54.28, 57.77), (61.52, 56.47, 57.77), (58.8, 54.28, 57.77), (58.8, 56.47, 57.77), (91.47, 5.139, 57.77), (88.85, 5.139, 57.77), (91.46, 7.504, 57.77), (88.84, 7.504, 57.77), (99.34, 5.139, 57.77), (99.33, 7.504, 57.77), (102.1, 5.139, 57.77), (102.1, 7.504, 57.77), (99.34, 0.9784, 57.77), (102.1, 0.9784, 57.77), (99.34, -1.745, 57.77), (102.1, -1.745, 57.77), (131.5, 0.9784, 57.77), (131.5, -1.745, 57.77), (134.4, 0.9784, 57.77), (134.4, -1.745, 57.77), (163.5, 0.9784, 57.77), (163.5, -1.745, 57.77), (166.7, 0.9784, 57.77), (166.7, -1.745, 57.77), (182.5, 0.8271, 57.77), (182.5, -1.896, 57.77), (185.6, 0.8271, 57.77), (185.6, -1.896, 57.77), (233.9, 0.8271, 57.77), (233.9, -1.896, 57.77), (237.0, 0.8271, 57.77), (237.0, -1.896, 57.77), (260.0, 0.8271, 57.77), (260.0, -1.896, 57.77), (262.9, 0.8271, 57.77), (262.9, -1.896, 57.77), (301.5, 0.8271, 57.77), (301.5, -1.896, 57.77), (304.8, 0.8271, 57.77), (304.8, -1.896, 57.77), (233.9, 14.97, 57.77), (237.0, 14.97, 57.77), (231.4, 17.92, 57.77), (234.5, 17.92, 57.77), (231.4, 27.91, 57.77), (234.5, 27.91, 57.77), (225.8, 32.98, 57.77), (228.9, 32.98, 57.77), (225.4, 35.02, 57.77), (228.5, 35.02, 57.77), (225.4, 45.16, 57.77), (228.5, 45.16, 57.77), (221.2, 49.47, 57.77), (224.3, 49.47, 57.77), (221.2, 51.67, 57.77), (224.3, 51.67, 57.77), (221.2, 80.72, 57.77), (224.3, 80.72, 57.77), (216.1, 86.16, 57.77), (216.2, 88.81, 57.77), (211.1, 86.16, 57.77), (211.0, 88.81, 57.77), (208.4, 86.16, 57.77), (208.3, 88.81, 57.77), (191.8, 86.16, 57.77), (191.7, 88.81, 57.77), (188.9, 86.16, 57.77), (188.8, 88.81, 57.77), (166.1, 86.16, 57.77), (166.1, 88.81, 57.77), (163.2, 86.16, 57.77), (163.1, 88.81, 57.77), (144.6, 86.16, 57.77), (144.5, 88.81, 57.77), (141.8, 86.16, 57.77), (141.7, 88.81, 57.77), (133.8, 86.16, 57.77), (133.8, 88.81, 57.77), (131.5, 86.16, 57.77), (131.4, 88.81, 57.77), (99.72, 86.16, 57.77), (99.64, 88.81, 57.77), (96.77, 86.16, 57.77), (96.69, 88.81, 57.77), (99.72, 56.28, 57.77), (96.77, 56.28, 57.77), (99.72, 54.16, 57.77), (96.77, 54.16, 57.77), (99.72, 45.77, 57.77), (96.77, 45.77, 57.77), (99.72, 42.74, 57.77), (96.77, 42.74, 57.77), (99.72, 12.93, 57.77), (96.77, 12.93, 57.77), (99.72, 11.57, 57.77), (96.77, 11.57, 57.77), (131.6, 56.28, 57.77), (131.6, 54.16, 57.77), (134.0, 56.28, 57.77), (134.0, 54.16, 57.77), (131.6, 45.77, 57.77), (131.6, 42.74, 57.77), (134.3, 45.77, 57.77), (134.3, 42.74, 57.77), (133.8, 69.39, 57.77), (131.5, 69.39, 57.77), (133.8, 69.39, 57.77), (131.5, 69.39, 57.77), (133.8, 66.99, 57.77), (131.5, 66.99, 57.77), (144.6, 69.49, 57.77), (141.8, 69.49, 57.77), (144.6, 67.21, 57.77), (141.8, 67.21, 57.77), (191.8, 35.94, 57.77), (188.9, 35.94, 57.77), (191.8, 33.11, 57.77), (188.9, 33.11, 57.77), (211.1, 52.5, 57.77), (208.4, 52.5, 57.77), (211.1, 49.89, 57.77), (208.4, 49.89, 57.77), (211.2, 35.19, 57.77), (208.4, 35.94, 57.77), (211.1, 32.67, 57.77), (208.4, 32.67, 57.77), (186.0, 35.94, 57.77), (186.0, 33.11, 57.77), (183.0, 35.94, 57.77), (183.0, 33.11, 57.77), (301.1, 14.95, 57.77), (304.4, 14.95, 57.77), (301.1, 18.08, 57.77), (304.4, 18.08, 57.77), (301.1, 26.57, 57.77), (304.4, 26.57, 57.77), (301.1, 29.33, 57.77), (304.4, 29.33, 57.77), (262.9, 14.95, 57.77), (262.9, 18.08, 57.77), (260.0, 14.95, 57.77), (260.0, 18.08, 57.77), (262.9, 26.8, 57.77), (260.0, 26.8, 57.77), (264.7, 28.43, 57.77), (261.8, 28.43, 57.77), (264.7, 30.88, 57.77), (261.8, 30.88, 57.77), (278.5, 28.43, 57.77), (278.5, 30.88, 57.77), (283.1, 25.8, 57.77), (283.1, 28.8, 57.77), (301.5, -30.49, 57.77), (304.8, -30.49, 57.77), (301.5, -34.03, 57.77), (304.8, -34.03, 57.77), (161.8, -30.49, 57.77), (161.8, -34.03, 57.77), (157.9, -30.49, 57.77), (157.9, -34.03, 57.77), (161.2, -1.745, 57.77), (161.2, 0.9784, 57.77), (157.8, 0.9784, 57.77), (157.8, -1.745, 57.77), (-13.16, 206.6, 57.77), (-9.849, 206.6, 57.77), (-0.5218, 216.0, 57.77), (2.788, 216.0, 57.77), (-0.5218, 289.9, 57.77), (2.788, 289.9, 57.77), (-0.5218, 294.0, 57.77), (2.788, 294.0, 57.77), (-142.5, 289.9, 57.77), (-142.5, 294.0, 57.77), (-146.6, 289.9, 57.77), (-146.6, 294.0, 57.77), (-150.6, 205.0, 57.77), (-152.8, 205.0, 57.77), (-150.6, 207.5, 57.77), (-152.8, 207.5, 57.77), (-221.6, 205.0, 57.77), (-221.6, 207.5, 57.77), (-224.7, 205.0, 57.77), (-224.7, 207.5, 57.77), (-221.6, 28.92, 57.77), (-224.7, 28.92, 57.77), (-221.6, 26.12, 57.77), (-224.7, 26.12, 57.77), (-152.8, 28.92, 57.77), (-152.8, 26.12, 57.77), (-150.4, 28.92, 57.77), (-150.4, 26.12, 57.77), (315.3, 41.64, 57.77), (317.3, 41.64, 57.77), (315.3, 43.71, 57.77), (317.3, 43.71, 57.77), (315.3, 99.3, 57.77), (317.3, 99.3, 57.77), (315.3, 101.2, 57.77), (317.3, 101.2, 57.77), (313.2, 99.3, 57.77), (313.2, 101.2, 57.77), (311.1, 99.3, 57.77), (311.1, 101.2, 57.77), (313.2, 156.9, 57.77), (311.1, 156.9, 57.77), (313.2, 159.1, 57.77), (311.1, 159.1, 57.77), (392.0, 156.9, 57.77), (392.0, 159.1, 57.77), (394.6, 156.9, 57.77), (394.6, 159.1, 57.77), (456.1, 156.9, 57.77), (456.1, 159.1, 57.77), (458.9, 156.9, 57.77), (458.9, 159.1, 57.77), (456.1, 105.9, 57.77), (458.9, 105.9, 57.77), (456.1, 103.6, 57.77), (458.9, 103.6, 57.77), (435.4, 105.9, 57.77), (435.4, 103.6, 57.77), (433.0, 105.9, 57.77), (433.0, 103.6, 57.77), (435.4, 81.85, 57.77), (433.0, 81.85, 57.77), (435.4, 79.6, 57.77), (433.0, 79.6, 57.77), (387.0, 81.85, 57.77), (387.0, 79.6, 57.77), (383.9, 81.85, 57.77), (383.9, 79.6, 57.77), (387.0, 44.19, 57.77), (383.9, 44.19, 57.77), (387.0, 41.77, 57.77), (383.9, 41.77, 57.77), (392.0, 138.3, 57.77), (394.6, 138.3, 57.77), (390.2, 135.8, 57.77), (392.8, 135.8, 57.77), (390.2, 128.3, 57.77), (392.8, 128.3, 57.77), (390.5, 126.9, 57.77), (393.1, 126.9, 57.77), (396.9, 120.3, 57.77), (396.7, 124.3, 57.77), (399.4, 120.3, 57.77), (399.2, 124.3, 57.77), (396.9, 114.1, 57.77), (399.4, 114.1, 57.77), (396.9, 112.1, 57.77), (399.4, 112.1, 57.77), (416.0, 114.1, 57.77), (416.0, 112.1, 57.77), (418.2, 114.1, 57.77), (418.2, 112.1, 57.77), (424.4, 114.1, 57.77), (424.4, 112.1, 57.77), (426.7, 114.1, 57.77), (426.7, 112.1, 57.77), (429.4, 114.1, 57.77), (429.4, 112.1, 57.77), (426.5, 106.1, 57.77), (429.2, 106.1, 57.77), (426.5, 103.7, 57.77), (429.2, 103.7, 57.77), (393.3, 156.9, 57.77), (393.3, 159.1, 57.77), (393.3, 138.3, 57.77), (391.4, 135.8, 57.77), (391.4, 128.3, 57.77), (391.8, 126.9, 57.77), (396.8, 122.2, 57.77), (399.3, 122.2, 57.77), (413.7, 124.3, 57.77), (413.8, 122.3, 57.77), (416.0, 120.2, 57.77), (418.2, 120.2, 57.77), (416.0, 122.6, 57.77), (418.2, 122.6, 57.77), (424.4, 120.2, 57.77), (424.4, 122.6, 57.77), (427.0, 120.2, 57.77), (427.0, 122.6, 57.77), (381.7, 81.85, 57.77), (381.7, 79.6, 57.77), (379.6, 81.85, 57.77), (379.6, 79.6, 57.77), (381.7, 90.18, 57.77), (379.6, 90.18, 57.77), (381.7, 92.82, 57.77), (379.6, 92.82, 57.77), (371.5, 90.18, 57.77), (371.5, 92.82, 57.77), (369.1, 90.18, 57.77), (369.1, 92.82, 57.77), (371.5, 120.2, 57.77), (369.1, 120.2, 57.77), (371.5, 122.9, 57.77), (369.1, 122.9, 57.77), (383.1, 120.2, 57.77), (383.1, 122.9, 57.77), (388.4, 115.1, 57.77), (390.9, 115.4, 57.77), (388.4, 97.44, 57.77), (390.9, 97.67, 57.77), (384.9, 90.18, 57.77), (384.9, 92.82, 57.77), (381.7, 69.61, 57.77), (379.6, 69.61, 57.77), (381.7, 67.26, 57.77), (379.6, 67.26, 57.77), (381.7, 54.71, 57.77), (379.6, 54.71, 57.77), (381.7, 52.13, 57.77), (379.6, 52.13, 57.77), (371.5, 54.71, 57.77), (371.5, 52.13, 57.77), (369.0, 54.71, 57.77), (369.0, 52.13, 57.77), (371.5, 67.34, 57.77), (369.0, 67.34, 57.77), (371.5, 69.38, 57.77), (369.0, 69.38, 57.77), (371.5, 69.38, 57.77), (369.0, 69.38, 57.77)], [], [(0, 2, 3, 1), (2, 4, 5, 3), (4, 6, 7, 5), (4, 8, 9, 6), (8, 10, 11, 9), (8, 12, 13, 10), (12, 14, 15, 13), (15, 17, 16, 13), (17, 19, 18, 16), (19, 21, 20, 18), (21, 23, 22, 20), (23, 25, 24, 22), (25, 27, 26, 24), (27, 29, 28, 26), (29, 31, 30, 28), (30, 33, 32, 28), (33, 35, 34, 32), (34, 37, 36, 32), (37, 39, 38, 36), (39, 41, 40, 38), (41, 43, 42, 40), (24, 26, 40, 42), (41, 44, 45, 43), (44, 46, 47, 45), (44, 48, 49, 46), (48, 50, 51, 49), (50, 52, 53, 51), (39, 37, 50, 48), (47, 55, 54, 45), (55, 57, 56, 54), (57, 59, 58, 56), (59, 61, 60, 58), (61, 63, 62, 60), (63, 65, 64, 62), (65, 67, 66, 64), (67, 69, 68, 66), (69, 71, 70, 68), (71, 73, 72, 70), (73, 75, 74, 72), (75, 77, 76, 74), (104, 105, 76, 77), (20, 22, 54, 56), (60, 79, 78, 58), (79, 81, 80, 78), (81, 83, 82, 80), (83, 85, 84, 82), (16, 18, 84, 85), (64, 87, 86, 62), (79, 88, 89, 81), (88, 90, 91, 89), (90, 92, 93, 91), (92, 94, 95, 93), (94, 96, 97, 95), (96, 98, 99, 97), (98, 100, 101, 99), (116, 117, 103, 102), (102, 103, 105, 104), (100, 105, 103, 101), (70, 72, 100, 96), (66, 68, 94, 92), (62, 64, 90, 88), (83, 106, 107, 85), (106, 108, 109, 107), (109, 111, 110, 107), (111, 113, 112, 110), (9, 11, 115, 114), (114, 115, 117, 116), (111, 117, 115, 113), (33, 118, 119, 35), (118, 120, 121, 119), (120, 122, 123, 121), (122, 124, 125, 123), (125, 127, 126, 123), (127, 129, 128, 126), (129, 131, 130, 128), (131, 133, 132, 130), (133, 135, 134, 132), (135, 137, 136, 134), (137, 139, 138, 136), (52, 140, 141, 53), (138, 139, 141, 140), (136, 143, 142, 134), (143, 145, 144, 142), (132, 147, 146, 130), (147, 149, 148, 146), (149, 151, 150, 148), (140, 52, 145, 143), (142, 144, 149, 147), (119, 121, 148, 150), (127, 152, 153, 129), (152, 154, 155, 153), (152, 156, 157, 154), (156, 158, 159, 157), (159, 161, 160, 157), (161, 163, 162, 160), (162, 165, 164, 160), (165, 167, 166, 164), (166, 169, 168, 164), (169, 171, 170, 168), (153, 155, 168, 170), (167, 173, 172, 166), (173, 175, 174, 172), (174, 177, 176, 172), (177, 179, 178, 176), (179, 181, 180, 178), (181, 183, 182, 180), (183, 185, 184, 182), (185, 187, 186, 184), (187, 189, 188, 186), (189, 191, 190, 188), (175, 193, 192, 174), (193, 195, 194, 192), (194, 197, 196, 192), (197, 199, 198, 196), (199, 201, 200, 198), (201, 203, 202, 200), (179, 177, 196, 198), (206, 207, 200, 202), (201, 204, 205, 203), (208, 209, 207, 206), (183, 181, 209, 208), (206, 210, 211, 208), (210, 212, 213, 211), (212, 214, 215, 213), (214, 216, 217, 215), (214, 218, 219, 216), (218, 220, 221, 219), (218, 222, 223, 220), (205, 225, 224, 203), (225, 227, 226, 224), (226, 229, 228, 224), (223, 222, 228, 229), (212, 210, 224, 228), (225, 230, 231, 227), (189, 187, 211, 213), (217, 233, 232, 215), (233, 235, 234, 232), (190, 191, 232, 234), (233, 236, 237, 235), (236, 238, 239, 237), (236, 240, 241, 238), (240, 242, 243, 241), (243, 245, 244, 241), (245, 247, 246, 244), (247, 249, 248, 246), (249, 251, 250, 248), (250, 253, 252, 248), (253, 255, 254, 252), (253, 256, 257, 255), (255, 259, 258, 254), (259, 261, 260, 258), (261, 263, 262, 260), (256, 264, 265, 257), (265, 267, 266, 257), (267, 269, 268, 266), (246, 271, 270, 244), (271, 273, 272, 270), (239, 238, 270, 272), (271, 274, 275, 273), (274, 276, 277, 275), (276, 278, 279, 277), (278, 280, 281, 279), (260, 262, 281, 280), (261, 282, 283, 263), (266, 268, 283, 282), (267, 284, 285, 269), (284, 286, 287, 285), (286, 288, 289, 287), (288, 290, 291, 289), (290, 292, 293, 291), (292, 294, 295, 293), (294, 296, 297, 295), (296, 298, 299, 297), (298, 300, 301, 299), (256, 302, 303, 264), (302, 304, 305, 303), (305, 307, 306, 303), (307, 309, 308, 306), (309, 311, 310, 308), (311, 313, 312, 310), (313, 315, 314, 312), (315, 317, 316, 314), (316, 319, 318, 314), (319, 321, 320, 318), (319, 322, 323, 321), (322, 324, 325, 323), (325, 327, 326, 323), (327, 329, 328, 326), (328, 331, 330, 326), (328, 332, 333, 331), (332, 334, 335, 333), (300, 336, 337, 301), (335, 339, 338, 333), (337, 336, 338, 339), (298, 296, 310, 312), (292, 290, 306, 308), (327, 340, 341, 329), (340, 342, 343, 341), (343, 345, 344, 341), (345, 347, 346, 344), (345, 348, 349, 347), (348, 350, 351, 349), (348, 352, 353, 350), (352, 354, 355, 353), (354, 356, 357, 355), (355, 359, 358, 353), (359, 361, 360, 358), (361, 363, 362, 360), (363, 365, 364, 362), (365, 367, 366, 364), (359, 368, 369, 361), (368, 370, 371, 369), (371, 373, 372, 369), (373, 375, 374, 372), (374, 377, 376, 372), (377, 379, 378, 376), (379, 381, 380, 378), (367, 365, 380, 381), (356, 382, 383, 357), (382, 384, 385, 383), (384, 386, 387, 385), (384, 388, 389, 386), (388, 390, 391, 389), (342, 340, 390, 388), (387, 393, 392, 385), (393, 395, 394, 392), (395, 397, 396, 394), (397, 399, 398, 396), (399, 401, 400, 398), (401, 403, 402, 400), (403, 405, 404, 402), (405, 407, 406, 404), (383, 409, 408, 357), (409, 411, 410, 408), (411, 413, 412, 410), (413, 415, 414, 412), (415, 417, 416, 414), (417, 419, 418, 416), (419, 421, 420, 418), (421, 423, 422, 420), (423, 425, 424, 422), (425, 427, 426, 424), (427, 429, 428, 426), (429, 431, 430, 428), (406, 433, 432, 404), (433, 435, 434, 432), (423, 421, 434, 435), (433, 436, 437, 435), (436, 438, 439, 437), (438, 440, 441, 439), (440, 442, 443, 441), (431, 429, 441, 443), (427, 425, 437, 439), (400, 402, 419, 417), (396, 398, 415, 413), (392, 394, 411, 409), (430, 445, 444, 428), (445, 447, 446, 444), (447, 449, 448, 446), (375, 451, 450, 374), (451, 453, 452, 450), (377, 454, 455, 379), (454, 456, 457, 455), (450, 452, 456, 454), (451, 458, 459, 453), (458, 460, 461, 459), (446, 448, 459, 461), (457, 463, 462, 455), (463, 465, 464, 462), (465, 467, 466, 464), (467, 469, 468, 466), (469, 471, 470, 468), (471, 473, 472, 470), (473, 475, 474, 472), (475, 477, 476, 474), (477, 479, 478, 476), (479, 481, 480, 478), (481, 483, 482, 480), (483, 485, 484, 482), (485, 487, 486, 484), (487, 489, 488, 486), (489, 491, 490, 488), (491, 493, 492, 490), (475, 494, 495, 477), (494, 496, 497, 495), (496, 498, 499, 497), (498, 500, 501, 499), (471, 502, 503, 473), (502, 504, 505, 503), (504, 506, 507, 505), (467, 508, 509, 469), (508, 510, 511, 509), (510, 512, 513, 511), (512, 514, 515, 513), (463, 516, 517, 465), (516, 518, 519, 517), (506, 504, 509, 511), (493, 521, 520, 492), (521, 523, 522, 520), (523, 525, 524, 522), (525, 527, 526, 524), (527, 529, 528, 526), (513, 515, 529, 527), (500, 498, 503, 505), (493, 491, 499, 501), (485, 483, 495, 497), (514, 512, 517, 519), (456, 530, 531, 457), (518, 516, 531, 533), (447, 534, 535, 449), (534, 536, 537, 535), (6, 538, 539, 7), (530, 535, 537, 532, 533, 531), (538, 540, 541, 539), (540, 542, 543, 541), (542, 544, 545, 543), (545, 547, 546, 543), (547, 549, 548, 546), (549, 551, 550, 548), (551, 553, 552, 550), (553, 555, 554, 552), (555, 557, 556, 554), (557, 559, 558, 556), (559, 561, 560, 558), (561, 563, 562, 560), (563, 565, 564, 562), (565, 567, 566, 564), (567, 569, 568, 566), (569, 571, 570, 568), (571, 573, 572, 570), (541, 575, 574, 539), (575, 577, 576, 574), (546, 548, 577, 575), (576, 579, 578, 574), (579, 581, 580, 578), (579, 582, 583, 581), (582, 584, 585, 583), (550, 552, 584, 582), (585, 587, 586, 583), (587, 589, 588, 586), (3, 591, 590, 1), (591, 593, 592, 590), (593, 595, 594, 592), (595, 597, 596, 594), (588, 589, 593, 591), (587, 598, 599, 589), (598, 600, 601, 599), (600, 602, 603, 601), (602, 604, 605, 603), (604, 606, 607, 605), (606, 608, 609, 607), (608, 610, 611, 609), (610, 612, 613, 611), (610, 614, 615, 612), (614, 616, 617, 615), (617, 619, 618, 615), (619, 621, 620, 618), (636, 637, 618, 620), (619, 622, 623, 621), (622, 624, 625, 623), (570, 572, 625, 624), (622, 626, 627, 624), (626, 628, 629, 627), (628, 630, 631, 629), (630, 632, 633, 631), (562, 564, 631, 633), (608, 606, 632, 630), (558, 560, 604, 602), (554, 556, 600, 598), (566, 568, 627, 629), (597, 595, 635, 634), (634, 635, 637, 636), (636, 639, 638, 634), (639, 641, 640, 638), (640, 643, 642, 638), (643, 645, 644, 642), (643, 646, 647, 645), (646, 648, 649, 647), (791, 650, 651, 790), (650, 652, 653, 651), (652, 654, 655, 653), (654, 656, 657, 655), (656, 658, 659, 657), (658, 660, 661, 659), (660, 662, 663, 661), (662, 664, 665, 663), (664, 666, 667, 665), (666, 668, 669, 667), (658, 670, 671, 660), (670, 672, 673, 671), (672, 674, 675, 673), (674, 676, 677, 675), (676, 678, 679, 677), (678, 680, 681, 679), (680, 682, 683, 681), (682, 684, 685, 683), (684, 686, 687, 685), (686, 688, 689, 687), (688, 690, 691, 689), (690, 692, 693, 691), (692, 694, 695, 693), (694, 696, 697, 695), (696, 698, 699, 697), (698, 700, 701, 699), (700, 702, 703, 701), (702, 704, 705, 703), (704, 706, 707, 705), (706, 708, 709, 707), (708, 710, 711, 709), (710, 712, 713, 711), (710, 714, 715, 712), (714, 716, 717, 715), (716, 718, 719, 717), (718, 720, 721, 719), (720, 722, 723, 721), (722, 724, 725, 723), (641, 639, 725, 724), (714, 726, 727, 716), (726, 728, 729, 727), (718, 730, 731, 720), (730, 732, 733, 731), (706, 734, 735, 708), (734, 736, 737, 735), (736, 738, 739, 737), (728, 726, 739, 738), (702, 740, 741, 704), (740, 742, 743, 741), (738, 734, 741, 743), (727, 729, 732, 730), (648, 646, 731, 733), (700, 698, 653, 650), (694, 744, 745, 696), (744, 746, 747, 745), (690, 748, 749, 692), (748, 750, 751, 749), (750, 752, 753, 751), (752, 754, 755, 753), (747, 757, 756, 745), (757, 759, 758, 756), (656, 654, 759, 757), (746, 744, 753, 755), (678, 676, 754, 752), (666, 760, 761, 668), (760, 762, 763, 761), (762, 764, 765, 763), (764, 766, 767, 765), (760, 768, 769, 762), (768, 770, 771, 769), (664, 662, 770, 768), (771, 773, 772, 769), (773, 775, 774, 772), (775, 777, 776, 774), (776, 779, 778, 774), (779, 781, 780, 778), (766, 764, 780, 781), (669, 783, 782, 667), (783, 785, 784, 782), (784, 787, 786, 782), (787, 789, 788, 786), (792, 791, 790, 793), (648, 792, 793, 649), (786, 788, 793, 790), (249, 794, 795, 251), (794, 796, 797, 795), (796, 798, 799, 797), (798, 800, 801, 799), (798, 802, 803, 800), (802, 804, 805, 803), (802, 231, 230, 804), (195, 807, 806, 194), (807, 809, 808, 806), (807, 810, 811, 809), (810, 812, 813, 811), (810, 814, 815, 812), (814, 816, 817, 815), (814, 818, 819, 816), (818, 820, 821, 819), (163, 161, 820, 818), (822, 824, 825, 823), (824, 826, 827, 825), (826, 828, 829, 827), (826, 830, 831, 828), (830, 832, 833, 831), (833, 835, 834, 831), (835, 837, 836, 834), (836, 839, 838, 834), (897, 841, 840, 896), (841, 843, 842, 840), (843, 845, 844, 842), (844, 847, 846, 842), (847, 849, 848, 846), (848, 851, 850, 846), (851, 853, 852, 850), (851, 854, 855, 853), (854, 856, 857, 855), (857, 859, 858, 855), (859, 861, 860, 858), (859, 862, 863, 861), (862, 864, 865, 863), (823, 825, 863, 865), (896, 898, 866, 838), (898, 899, 868, 866), (899, 900, 870, 868), (900, 901, 872, 870), (901, 902, 874, 872), (902, 903, 876, 874), (876, 879, 878, 874), (879, 881, 880, 878), (879, 882, 883, 881), (882, 884, 885, 883), (884, 886, 887, 885), (886, 888, 889, 887), (888, 890, 891, 889), (891, 893, 892, 889), (893, 895, 894, 892), (852, 853, 895, 893), (875, 877, 903, 902), (873, 875, 902, 901), (871, 873, 901, 900), (869, 871, 900, 899), (867, 869, 899, 898), (840, 867, 898, 896), (839, 897, 896, 838), (877, 904, 905, 903), (882, 906, 907, 884), (906, 908, 909, 907), (905, 904, 908, 906), (909, 911, 910, 907), (911, 913, 912, 910), (888, 886, 910, 912), (861, 915, 914, 860), (915, 917, 916, 914), (916, 919, 918, 914), (919, 921, 920, 918), (919, 922, 923, 921), (922, 924, 925, 923), (925, 927, 926, 923), (927, 929, 928, 926), (928, 931, 930, 926), (931, 933, 932, 930), (933, 935, 934, 932), (920, 937, 936, 918), (934, 935, 936, 937), (915, 938, 939, 917), (938, 940, 941, 939), (940, 942, 943, 941), (942, 944, 945, 943), (945, 947, 946, 943), (947, 949, 948, 946), (948, 951, 950, 946), (951, 953, 952, 950), (953, 955, 954, 952), (924, 922, 954, 955), (939, 941, 950, 952), (956, 957, 959, 958), (958, 959, 961, 960), (960, 961, 963, 962), (960, 962, 965, 964), (964, 965, 967, 966), (964, 966, 969, 968), (968, 969, 971, 970), (971, 969, 972, 973), (973, 972, 974, 975), (975, 974, 976, 977), (977, 976, 978, 979), (979, 978, 980, 981), (981, 980, 982, 983), (983, 982, 984, 985), (985, 984, 986, 987), (986, 984, 988, 989), (989, 988, 990, 991), (990, 988, 992, 993), (993, 992, 994, 995), (995, 994, 996, 997), (997, 996, 998, 999), (980, 998, 996, 982), (997, 999, 1001, 1000), (1000, 1001, 1003, 1002), (1000, 1002, 1005, 1004), (1004, 1005, 1007, 1006), (1006, 1007, 1009, 1008), (995, 1004, 1006, 993), (1003, 1001, 1010, 1011), (1011, 1010, 1012, 1013), (1013, 1012, 1014, 1015), (1015, 1014, 1016, 1017), (1017, 1016, 1018, 1019), (1019, 1018, 1020, 1021), (1021, 1020, 1022, 1023), (1023, 1022, 1024, 1025), (1025, 1024, 1026, 1027), (1027, 1026, 1028, 1029), (1029, 1028, 1030, 1031), (1031, 1030, 1032, 1033), (1060, 1033, 1032, 1061), (976, 1012, 1010, 978), (1016, 1014, 1034, 1035), (1035, 1034, 1036, 1037), (1037, 1036, 1038, 1039), (1039, 1038, 1040, 1041), (972, 1041, 1040, 974), (1020, 1018, 1042, 1043), (1035, 1037, 1045, 1044), (1044, 1045, 1047, 1046), (1046, 1047, 1049, 1048), (1048, 1049, 1051, 1050), (1050, 1051, 1053, 1052), (1052, 1053, 1055, 1054), (1054, 1055, 1057, 1056), (1072, 1058, 1059, 1073), (1058, 1060, 1061, 1059), (1056, 1057, 1059, 1061), (1026, 1052, 1056, 1028), (1022, 1048, 1050, 1024), (1018, 1044, 1046, 1020), (1039, 1041, 1063, 1062), (1062, 1063, 1065, 1064), (1065, 1063, 1066, 1067), (1067, 1066, 1068, 1069), (965, 1070, 1071, 967), (1070, 1072, 1073, 1071), (1067, 1069, 1071, 1073), (989, 991, 1075, 1074), (1074, 1075, 1077, 1076), (1076, 1077, 1079, 1078), (1078, 1079, 1081, 1080), (1081, 1079, 1082, 1083), (1083, 1082, 1084, 1085), (1085, 1084, 1086, 1087), (1087, 1086, 1088, 1089), (1089, 1088, 1090, 1091), (1091, 1090, 1092, 1093), (1093, 1092, 1094, 1095), (1008, 1009, 1097, 1096), (1094, 1096, 1097, 1095), (1092, 1090, 1098, 1099), (1099, 1098, 1100, 1101), (1088, 1086, 1102, 1103), (1103, 1102, 1104, 1105), (1105, 1104, 1106, 1107), (1096, 1099, 1101, 1008), (1098, 1103, 1105, 1100), (1075, 1106, 1104, 1077), (1083, 1085, 1109, 1108), (1108, 1109, 1111, 1110), (1108, 1110, 1113, 1112), (1112, 1113, 1115, 1114), (1115, 1113, 1116, 1117), (1117, 1116, 1118, 1119), (1118, 1116, 1120, 1121), (1121, 1120, 1122, 1123), (1122, 1120, 1124, 1125), (1125, 1124, 1126, 1127), (1109, 1126, 1124, 1111), (1123, 1122, 1128, 1129), (1129, 1128, 1130, 1131), (1130, 1128, 1132, 1133), (1133, 1132, 1134, 1135), (1135, 1134, 1136, 1137), (1137, 1136, 1138, 1139), (1139, 1138, 1140, 1141), (1141, 1140, 1142, 1143), (1143, 1142, 1144, 1145), (1145, 1144, 1146, 1147), (1131, 1130, 1148, 1149), (1149, 1148, 1150, 1151), (1150, 1148, 1152, 1153), (1153, 1152, 1154, 1155), (1155, 1154, 1156, 1157), (1157, 1156, 1158, 1159), (1135, 1154, 1152, 1133), (1162, 1158, 1156, 1163), (1157, 1159, 1161, 1160), (1164, 1162, 1163, 1165), (1139, 1164, 1165, 1137), (1162, 1164, 1167, 1166), (1166, 1167, 1169, 1168), (1168, 1169, 1171, 1170), (1170, 1171, 1173, 1172), (1170, 1172, 1175, 1174), (1174, 1175, 1177, 1176), (1174, 1176, 1179, 1178), (1161, 1159, 1180, 1181), (1181, 1180, 1182, 1183), (1182, 1180, 1184, 1185), (1179, 1185, 1184, 1178), (1168, 1184, 1180, 1166), (1181, 1183, 1187, 1186), (1145, 1169, 1167, 1143), (1173, 1171, 1188, 1189), (1189, 1188, 1190, 1191), (1146, 1190, 1188, 1147), (1189, 1191, 1193, 1192), (1192, 1193, 1195, 1194), (1192, 1194, 1197, 1196), (1196, 1197, 1199, 1198), (1199, 1197, 1200, 1201), (1201, 1200, 1202, 1203), (1203, 1202, 1204, 1205), (1205, 1204, 1206, 1207), (1206, 1204, 1208, 1209), (1209, 1208, 1210, 1211), (1209, 1211, 1213, 1212), (1211, 1210, 1214, 1215), (1215, 1214, 1216, 1217), (1217, 1216, 1218, 1219), (1212, 1213, 1221, 1220), (1221, 1213, 1222, 1223), (1223, 1222, 1224, 1225), (1202, 1200, 1226, 1227), (1227, 1226, 1228, 1229), (1195, 1228, 1226, 1194), (1227, 1229, 1231, 1230), (1230, 1231, 1233, 1232), (1232, 1233, 1235, 1234), (1234, 1235, 1237, 1236), (1216, 1236, 1237, 1218), (1217, 1219, 1239, 1238), (1222, 1238, 1239, 1224), (1223, 1225, 1241, 1240), (1240, 1241, 1243, 1242), (1242, 1243, 1245, 1244), (1244, 1245, 1247, 1246), (1246, 1247, 1249, 1248), (1248, 1249, 1251, 1250), (1250, 1251, 1253, 1252), (1252, 1253, 1255, 1254), (1254, 1255, 1257, 1256), (1212, 1220, 1259, 1258), (1258, 1259, 1261, 1260), (1261, 1259, 1262, 1263), (1263, 1262, 1264, 1265), (1265, 1264, 1266, 1267), (1267, 1266, 1268, 1269), (1269, 1268, 1270, 1271), (1271, 1270, 1272, 1273), (1272, 1270, 1274, 1275), (1275, 1274, 1276, 1277), (1275, 1277, 1279, 1278), (1278, 1279, 1281, 1280), (1281, 1279, 1282, 1283), (1283, 1282, 1284, 1285), (1284, 1282, 1286, 1287), (1284, 1287, 1289, 1288), (1288, 1289, 1291, 1290), (1256, 1257, 1293, 1292), (1291, 1289, 1294, 1295), (1293, 1295, 1294, 1292), (1254, 1268, 1266, 1252), (1248, 1264, 1262, 1246), (1283, 1285, 1297, 1296), (1296, 1297, 1299, 1298), (1299, 1297, 1300, 1301), (1301, 1300, 1302, 1303), (1301, 1303, 1305, 1304), (1304, 1305, 1307, 1306), (1304, 1306, 1309, 1308), (1308, 1309, 1311, 1310), (1310, 1311, 1313, 1312), (1311, 1309, 1314, 1315), (1315, 1314, 1316, 1317), (1317, 1316, 1318, 1319), (1319, 1318, 1320, 1321), (1321, 1320, 1322, 1323), (1315, 1317, 1325, 1324), (1324, 1325, 1327, 1326), (1327, 1325, 1328, 1329), (1329, 1328, 1330, 1331), (1330, 1328, 1332, 1333), (1333, 1332, 1334, 1335), (1335, 1334, 1336, 1337), (1323, 1337, 1336, 1321), (1312, 1313, 1339, 1338), (1338, 1339, 1341, 1340), (1340, 1341, 1343, 1342), (1340, 1342, 1345, 1344), (1344, 1345, 1347, 1346), (1298, 1344, 1346, 1296), (1343, 1341, 1348, 1349), (1349, 1348, 1350, 1351), (1351, 1350, 1352, 1353), (1353, 1352, 1354, 1355), (1355, 1354, 1356, 1357), (1357, 1356, 1358, 1359), (1359, 1358, 1360, 1361), (1361, 1360, 1362, 1363), (1339, 1313, 1364, 1365), (1365, 1364, 1366, 1367), (1367, 1366, 1368, 1369), (1369, 1368, 1370, 1371), (1371, 1370, 1372, 1373), (1373, 1372, 1374, 1375), (1375, 1374, 1376, 1377), (1377, 1376, 1378, 1379), (1379, 1378, 1380, 1381), (1381, 1380, 1382, 1383), (1383, 1382, 1384, 1385), (1385, 1384, 1386, 1387), (1362, 1360, 1388, 1389), (1389, 1388, 1390, 1391), (1379, 1391, 1390, 1377), (1389, 1391, 1393, 1392), (1392, 1393, 1395, 1394), (1394, 1395, 1397, 1396), (1396, 1397, 1399, 1398), (1387, 1399, 1397, 1385), (1383, 1395, 1393, 1381), (1356, 1373, 1375, 1358), (1352, 1369, 1371, 1354), (1348, 1365, 1367, 1350), (1386, 1384, 1400, 1401), (1401, 1400, 1402, 1403), (1403, 1402, 1404, 1405), (1331, 1330, 1406, 1407), (1407, 1406, 1408, 1409), (1333, 1335, 1411, 1410), (1410, 1411, 1413, 1412), (1406, 1410, 1412, 1408), (1407, 1409, 1415, 1414), (1414, 1415, 1417, 1416), (1402, 1417, 1415, 1404), (1413, 1411, 1418, 1419), (1419, 1418, 1420, 1421), (1421, 1420, 1422, 1423), (1423, 1422, 1424, 1425), (1425, 1424, 1426, 1427), (1427, 1426, 1428, 1429), (1429, 1428, 1430, 1431), (1431, 1430, 1432, 1433), (1433, 1432, 1434, 1435), (1435, 1434, 1436, 1437), (1437, 1436, 1438, 1439), (1439, 1438, 1440, 1441), (1441, 1440, 1442, 1443), (1443, 1442, 1444, 1445), (1445, 1444, 1446, 1447), (1447, 1446, 1448, 1449), (1431, 1433, 1451, 1450), (1450, 1451, 1453, 1452), (1452, 1453, 1455, 1454), (1454, 1455, 1457, 1456), (1427, 1429, 1459, 1458), (1458, 1459, 1461, 1460), (1460, 1461, 1463, 1462), (1423, 1425, 1465, 1464), (1464, 1465, 1467, 1466), (1466, 1467, 1469, 1468), (1468, 1469, 1471, 1470), (1419, 1421, 1473, 1472), (1472, 1473, 1475, 1474), (1462, 1467, 1465, 1460), (1449, 1448, 1476, 1477), (1477, 1476, 1478, 1479), (1479, 1478, 1480, 1481), (1481, 1480, 1482, 1483), (1483, 1482, 1484, 1485), (1469, 1483, 1485, 1471), (1456, 1461, 1459, 1454), (1449, 1457, 1455, 1447), (1441, 1453, 1451, 1439), (1470, 1475, 1473, 1468), (1412, 1413, 1487, 1486), (1474, 1489, 1487, 1472), (1403, 1405, 1491, 1490), (1490, 1491, 1493, 1492), (962, 963, 1495, 1494), (1486, 1487, 1489, 1488, 1493, 1491), (1494, 1495, 1497, 1496), (1496, 1497, 1499, 1498), (1498, 1499, 1501, 1500), (1501, 1499, 1502, 1503), (1503, 1502, 1504, 1505), (1505, 1504, 1506, 1507), (1507, 1506, 1508, 1509), (1509, 1508, 1510, 1511), (1511, 1510, 1512, 1513), (1513, 1512, 1514, 1515), (1515, 1514, 1516, 1517), (1517, 1516, 1518, 1519), (1519, 1518, 1520, 1521), (1521, 1520, 1522, 1523), (1523, 1522, 1524, 1525), (1525, 1524, 1526, 1527), (1527, 1526, 1528, 1529), (1497, 1495, 1530, 1531), (1531, 1530, 1532, 1533), (1502, 1531, 1533, 1504), (1532, 1530, 1534, 1535), (1535, 1534, 1536, 1537), (1535, 1537, 1539, 1538), (1538, 1539, 1541, 1540), (1506, 1538, 1540, 1508), (1541, 1539, 1542, 1543), (1543, 1542, 1544, 1545), (959, 957, 1546, 1547), (1547, 1546, 1548, 1549), (1549, 1548, 1550, 1551), (1551, 1550, 1552, 1553), (1544, 1547, 1549, 1545), (1543, 1545, 1555, 1554), (1554, 1555, 1557, 1556), (1556, 1557, 1559, 1558), (1558, 1559, 1561, 1560), (1560, 1561, 1563, 1562), (1562, 1563, 1565, 1564), (1564, 1565, 1567, 1566), (1566, 1567, 1569, 1568), (1566, 1568, 1571, 1570), (1570, 1571, 1573, 1572), (1573, 1571, 1574, 1575), (1575, 1574, 1576, 1577), (1592, 1576, 1574, 1593), (1575, 1577, 1579, 1578), (1578, 1579, 1581, 1580), (1526, 1580, 1581, 1528), (1578, 1580, 1583, 1582), (1582, 1583, 1585, 1584), (1584, 1585, 1587, 1586), (1586, 1587, 1589, 1588), (1518, 1589, 1587, 1520), (1564, 1586, 1588, 1562), (1514, 1558, 1560, 1516), (1510, 1554, 1556, 1512), (1522, 1585, 1583, 1524), (1553, 1590, 1591, 1551), (1590, 1592, 1593, 1591), (1592, 1590, 1594, 1595), (1595, 1594, 1596, 1597), (1596, 1594, 1598, 1599), (1599, 1598, 1600, 1601), (1599, 1601, 1603, 1602), (1602, 1603, 1605, 1604), (1747, 1746, 1607, 1606), (1606, 1607, 1609, 1608), (1608, 1609, 1611, 1610), (1610, 1611, 1613, 1612), (1612, 1613, 1615, 1614), (1614, 1615, 1617, 1616), (1616, 1617, 1619, 1618), (1618, 1619, 1621, 1620), (1620, 1621, 1623, 1622), (1622, 1623, 1625, 1624), (1614, 1616, 1627, 1626), (1626, 1627, 1629, 1628), (1628, 1629, 1631, 1630), (1630, 1631, 1633, 1632), (1632, 1633, 1635, 1634), (1634, 1635, 1637, 1636), (1636, 1637, 1639, 1638), (1638, 1639, 1641, 1640), (1640, 1641, 1643, 1642), (1642, 1643, 1645, 1644), (1644, 1645, 1647, 1646), (1646, 1647, 1649, 1648), (1648, 1649, 1651, 1650), (1650, 1651, 1653, 1652), (1652, 1653, 1655, 1654), (1654, 1655, 1657, 1656), (1656, 1657, 1659, 1658), (1658, 1659, 1661, 1660), (1660, 1661, 1663, 1662), (1662, 1663, 1665, 1664), (1664, 1665, 1667, 1666), (1666, 1667, 1669, 1668), (1666, 1668, 1671, 1670), (1670, 1671, 1673, 1672), (1672, 1673, 1675, 1674), (1674, 1675, 1677, 1676), (1676, 1677, 1679, 1678), (1678, 1679, 1681, 1680), (1597, 1680, 1681, 1595), (1670, 1672, 1683, 1682), (1682, 1683, 1685, 1684), (1674, 1676, 1687, 1686), (1686, 1687, 1689, 1688), (1662, 1664, 1691, 1690), (1690, 1691, 1693, 1692), (1692, 1693, 1695, 1694), (1684, 1694, 1695, 1682), (1658, 1660, 1697, 1696), (1696, 1697, 1699, 1698), (1694, 1699, 1697, 1690), (1683, 1686, 1688, 1685), (1604, 1689, 1687, 1602), (1656, 1606, 1609, 1654), (1650, 1652, 1701, 1700), (1700, 1701, 1703, 1702), (1646, 1648, 1705, 1704), (1704, 1705, 1707, 1706), (1706, 1707, 1709, 1708), (1708, 1709, 1711, 1710), (1703, 1701, 1712, 1713), (1713, 1712, 1714, 1715), (1612, 1713, 1715, 1610), (1702, 1711, 1709, 1700), (1634, 1708, 1710, 1632), (1622, 1624, 1717, 1716), (1716, 1717, 1719, 1718), (1718, 1719, 1721, 1720), (1720, 1721, 1723, 1722), (1716, 1718, 1725, 1724), (1724, 1725, 1727, 1726), (1620, 1724, 1726, 1618), (1727, 1725, 1728, 1729), (1729, 1728, 1730, 1731), (1731, 1730, 1732, 1733), (1732, 1730, 1734, 1735), (1735, 1734, 1736, 1737), (1722, 1737, 1736, 1720), (1625, 1623, 1738, 1739), (1739, 1738, 1740, 1741), (1740, 1738, 1742, 1743), (1743, 1742, 1744, 1745), (1748, 1749, 1746, 1747), (1604, 1605, 1749, 1748), (1742, 1746, 1749, 1744), (1205, 1207, 1751, 1750), (1750, 1751, 1753, 1752), (1752, 1753, 1755, 1754), (1754, 1755, 1757, 1756), (1754, 1756, 1759, 1758), (1758, 1759, 1761, 1760), (1758, 1760, 1186, 1187), (1151, 1150, 1762, 1763), (1763, 1762, 1764, 1765), (1763, 1765, 1767, 1766), (1766, 1767, 1769, 1768), (1766, 1768, 1771, 1770), (1770, 1771, 1773, 1772), (1770, 1772, 1775, 1774), (1774, 1775, 1777, 1776), (1119, 1774, 1776, 1117), (1778, 1779, 1781, 1780), (1780, 1781, 1783, 1782), (1782, 1783, 1785, 1784), (1782, 1784, 1787, 1786), (1786, 1787, 1789, 1788), (1789, 1787, 1790, 1791), (1791, 1790, 1792, 1793), (1792, 1790, 1794, 1795), (1853, 1852, 1796, 1797), (1797, 1796, 1798, 1799), (1799, 1798, 1800, 1801), (1800, 1798, 1802, 1803), (1803, 1802, 1804, 1805), (1804, 1802, 1806, 1807), (1807, 1806, 1808, 1809), (1807, 1809, 1811, 1810), (1810, 1811, 1813, 1812), (1813, 1811, 1814, 1815), (1815, 1814, 1816, 1817), (1815, 1817, 1819, 1818), (1818, 1819, 1821, 1820), (1779, 1821, 1819, 1781), (1852, 1794, 1822, 1854), (1854, 1822, 1824, 1855), (1855, 1824, 1826, 1856), (1856, 1826, 1828, 1857), (1857, 1828, 1830, 1858), (1858, 1830, 1832, 1859), (1832, 1830, 1834, 1835), (1835, 1834, 1836, 1837), (1835, 1837, 1839, 1838), (1838, 1839, 1841, 1840), (1840, 1841, 1843, 1842), (1842, 1843, 1845, 1844), (1844, 1845, 1847, 1846), (1847, 1845, 1848, 1849), (1849, 1848, 1850, 1851), (1808, 1849, 1851, 1809), (1831, 1858, 1859, 1833), (1829, 1857, 1858, 1831), (1827, 1856, 1857, 1829), (1825, 1855, 1856, 1827), (1823, 1854, 1855, 1825), (1796, 1852, 1854, 1823), (1795, 1794, 1852, 1853), (1833, 1859, 1861, 1860), (1838, 1840, 1863, 1862), (1862, 1863, 1865, 1864), (1861, 1862, 1864, 1860), (1865, 1863, 1866, 1867), (1867, 1866, 1868, 1869), (1844, 1868, 1866, 1842), (1817, 1816, 1870, 1871), (1871, 1870, 1872, 1873), (1872, 1870, 1874, 1875), (1875, 1874, 1876, 1877), (1875, 1877, 1879, 1878), (1878, 1879, 1881, 1880), (1881, 1879, 1882, 1883), (1883, 1882, 1884, 1885), (1884, 1882, 1886, 1887), (1887, 1886, 1888, 1889), (1889, 1888, 1890, 1891), (1876, 1874, 1892, 1893), (1890, 1893, 1892, 1891), (1871, 1873, 1895, 1894), (1894, 1895, 1897, 1896), (1896, 1897, 1899, 1898), (1898, 1899, 1901, 1900), (1901, 1899, 1902, 1903), (1903, 1902, 1904, 1905), (1904, 1902, 1906, 1907), (1907, 1906, 1908, 1909), (1909, 1908, 1910, 1911), (1880, 1911, 1910, 1878), (1895, 1908, 1906, 1897), (304, 302, 1258, 1260), (201, 199, 1155, 1157), (358, 360, 1316, 1314), (755, 754, 1710, 1711), (248, 252, 1208, 1204), (646, 643, 1599, 1602), (705, 707, 1663, 1661), (179, 198, 1154, 1135), (363, 361, 1317, 1319), (745, 756, 1712, 1701), (308, 310, 1266, 1264), (205, 204, 1160, 1161), (366, 367, 1323, 1322), (651, 653, 1609, 1607), (713, 712, 1668, 1669), (313, 311, 1267, 1269), (207, 209, 1165, 1163), (361, 369, 1325, 1317), (753, 744, 1700, 1709), (258, 260, 1216, 1214), (654, 652, 1608, 1610), (813, 812, 1768, 1769), (712, 715, 1671, 1668), (316, 317, 1273, 1272), (370, 368, 1324, 1326), (668, 761, 1717, 1624), (812, 815, 1771, 1768), (314, 318, 1274, 1270), (659, 661, 1617, 1615), (213, 215, 1171, 1169), (767, 766, 1722, 1723), (372, 376, 1332, 1328), (662, 660, 1616, 1618), (821, 820, 1776, 1777), (721, 723, 1679, 1677), (325, 324, 1280, 1281), (762, 769, 1725, 1718), (271, 246, 1202, 1227), (820, 161, 1117, 1776), (724, 722, 1678, 1680), (323, 326, 1282, 1279), (221, 220, 1176, 1177), (367, 381, 1337, 1323), (239, 272, 1228, 1195), (716, 727, 1683, 1672), (220, 223, 1179, 1176), (769, 772, 1728, 1725), (382, 356, 1312, 1338), (274, 271, 1227, 1230), (670, 658, 1614, 1626), (829, 828, 1784, 1785), (225, 205, 1161, 1181), (775, 773, 1729, 1731), (387, 386, 1342, 1343), (828, 831, 1787, 1784), (733, 732, 1688, 1689), (386, 389, 1345, 1342), (279, 281, 1237, 1235), (675, 677, 1633, 1631), (832, 830, 1786, 1788), (708, 735, 1691, 1664), (336, 300, 1256, 1292), (228, 222, 1178, 1184), (778, 780, 1736, 1734), (836, 837, 1793, 1792), (736, 734, 1690, 1692), (337, 339, 1295, 1293), (227, 231, 1187, 1183), (385, 392, 1348, 1341), (283, 268, 1224, 1239), (834, 838, 1794, 1790), (728, 738, 1694, 1684), (292, 308, 1264, 1248), (395, 393, 1349, 1351), (683, 685, 1641, 1639), (897, 839, 1795, 1853), (740, 702, 1658, 1696), (340, 327, 1283, 1296), (787, 784, 1740, 1743), (287, 289, 1245, 1243), (686, 684, 1640, 1642), (844, 845, 1801, 1800), (738, 743, 1699, 1694), (398, 400, 1356, 1354), (290, 288, 1244, 1246), (876, 903, 1859, 1832), (842, 846, 1802, 1798), (732, 729, 1685, 1688), (344, 346, 1302, 1300), (237, 239, 1195, 1193), (649, 793, 1749, 1605), (403, 401, 1357, 1359), (691, 693, 1649, 1647), (849, 847, 1803, 1805), (650, 653, 1609, 1606), (348, 345, 1301, 1304), (240, 236, 1192, 1196), (406, 407, 1363, 1362), (694, 692, 1648, 1650), (295, 297, 1253, 1251), (744, 694, 1650, 1700), (795, 797, 1753, 1751), (357, 408, 1364, 1313), (884, 907, 1863, 1840), (853, 855, 1811, 1809), (798, 796, 1752, 1754), (699, 701, 1657, 1655), (856, 854, 1810, 1812), (356, 354, 1310, 1312), (749, 751, 1707, 1705), (249, 247, 1203, 1205), (702, 700, 1656, 1658), (907, 910, 1866, 1863), (752, 750, 1706, 1708), (803, 805, 1761, 1759), (414, 416, 1372, 1370), (307, 305, 1261, 1263), (913, 911, 1867, 1869), (861, 863, 1819, 1817), (360, 362, 1318, 1316), (252, 254, 1210, 1208), (194, 806, 1762, 1150), (707, 709, 1665, 1663), (860, 914, 1870, 1816), (864, 862, 1818, 1820), (365, 363, 1319, 1321), (756, 758, 1714, 1712), (256, 253, 1209, 1212), (806, 808, 1764, 1762), (710, 708, 1664, 1666), (838, 866, 1822, 1794), (746, 755, 1711, 1702), (810, 807, 1763, 1766), (422, 424, 1380, 1378), (315, 313, 1269, 1271), (920, 921, 1877, 1876), (869, 867, 1823, 1825), (715, 717, 1673, 1671), (921, 923, 1879, 1877), (373, 371, 1327, 1329), (761, 763, 1719, 1717), (815, 817, 1773, 1771), (430, 431, 1387, 1386), (718, 716, 1672, 1674), (318, 320, 1276, 1274), (872, 874, 1830, 1828), (764, 762, 1718, 1720), (268, 269, 1225, 1224), (818, 814, 1770, 1774), (404, 432, 1388, 1360), (322, 319, 1275, 1278), (928, 929, 1885, 1884), (877, 875, 1831, 1833), (376, 378, 1334, 1332), (244, 270, 1226, 1200), (163, 818, 1774, 1119), (723, 725, 1681, 1679), (926, 930, 1886, 1882), (880, 881, 1837, 1836), (381, 379, 1335, 1337), (435, 437, 1393, 1391), (933, 931, 1887, 1889), (881, 883, 1839, 1837), (273, 275, 1231, 1229), (826, 824, 1780, 1782), (438, 436, 1392, 1394), (772, 774, 1730, 1728), (384, 382, 1338, 1340), (276, 274, 1230, 1232), (443, 442, 1398, 1399), (730, 718, 1674, 1686), (335, 334, 1290, 1291), (936, 935, 1891, 1892), (777, 775, 1731, 1733), (441, 429, 1385, 1397), (301, 337, 1293, 1257), (389, 391, 1347, 1345), (281, 262, 1218, 1237), (835, 833, 1789, 1791), (419, 402, 1358, 1375), (735, 737, 1693, 1691), (339, 335, 1291, 1295), (941, 943, 1899, 1897), (893, 891, 1847, 1849), (780, 764, 1720, 1736), (266, 282, 1238, 1222), (411, 394, 1350, 1367), (738, 736, 1692, 1694), (310, 296, 1252, 1266), (944, 942, 1898, 1900), (852, 893, 1849, 1808), (784, 785, 1741, 1740), (284, 267, 1223, 1240), (704, 741, 1697, 1660), (329, 341, 1297, 1285), (948, 949, 1905, 1904), (782, 786, 1742, 1738), (397, 395, 1351, 1353), (843, 841, 1797, 1799), (742, 740, 1696, 1698), (946, 950, 1906, 1902), (789, 787, 1743, 1745), (289, 291, 1247, 1245), (451, 375, 1331, 1407), (727, 730, 1686, 1683), (346, 347, 1303, 1302), (953, 951, 1907, 1909), (791, 792, 1748, 1747), (700, 650, 1606, 1656), (347, 349, 1305, 1303), (924, 955, 1911, 1880), (793, 788, 1744, 1749), (405, 403, 1359, 1361), (4, 2, 958, 960), (851, 848, 1804, 1807), (696, 745, 1701, 1652), (297, 299, 1255, 1253), (797, 799, 1755, 1753), (408, 410, 1366, 1364), (300, 298, 1254, 1256), (355, 357, 1313, 1311), (413, 411, 1367, 1369), (12, 8, 964, 968), (305, 304, 1260, 1261), (859, 857, 1813, 1815), (751, 753, 1709, 1707), (359, 355, 1311, 1315), (805, 804, 1760, 1761), (303, 306, 1262, 1259), (462, 464, 1420, 1418), (231, 802, 1758, 1187), (416, 418, 1374, 1372), (309, 307, 1263, 1265), (467, 465, 1421, 1423), (758, 759, 1715, 1714), (362, 364, 1320, 1318), (808, 809, 1765, 1764), (421, 419, 1375, 1377), (21, 19, 975, 977), (759, 654, 1610, 1715), (809, 811, 1767, 1765), (312, 314, 1270, 1268), (919, 916, 1872, 1875), (866, 868, 1824, 1822), (470, 472, 1428, 1426), (754, 676, 1632, 1710), (371, 370, 1326, 1327), (424, 426, 1382, 1380), (317, 315, 1271, 1273), (871, 869, 1825, 1827), (475, 473, 1429, 1431), (369, 372, 1328, 1325), (817, 816, 1772, 1773), (429, 427, 1383, 1385), (29, 27, 983, 985), (320, 321, 1277, 1276), (763, 765, 1721, 1719), (375, 373, 1329, 1331), (816, 819, 1775, 1772), (321, 323, 1279, 1277), (927, 925, 1881, 1883), (478, 480, 1436, 1434), (432, 434, 1390, 1388), (324, 322, 1278, 1280), (879, 876, 1832, 1835), (483, 481, 1437, 1439), (771, 770, 1726, 1727), (378, 380, 1336, 1334), (822, 823, 1779, 1778), (37, 34, 990, 993), (328, 329, 1285, 1284), (930, 932, 1888, 1886), (770, 662, 1618, 1726), (825, 827, 1783, 1781), (326, 330, 1286, 1282), (935, 933, 1889, 1891), (883, 885, 1841, 1839), (486, 488, 1444, 1442), (383, 385, 1341, 1339), (440, 438, 1394, 1396), (332, 328, 1284, 1288), (934, 937, 1893, 1890), (886, 884, 1840, 1842), (491, 489, 1445, 1447), (833, 832, 1788, 1789), (431, 443, 1399, 1387), (938, 915, 1871, 1894), (891, 890, 1846, 1847), (779, 776, 1732, 1735), (391, 390, 1346, 1347), (831, 834, 1790, 1787), (400, 417, 1373, 1356), (333, 338, 1294, 1289), (889, 892, 1848, 1845), (766, 781, 1737, 1722), (390, 340, 1296, 1346), (837, 835, 1791, 1793), (392, 409, 1365, 1348), (48, 44, 1000, 1004), (298, 312, 1268, 1254), (498, 496, 1452, 1454), (783, 669, 1625, 1739), (445, 430, 1386, 1401), (947, 945, 1901, 1903), (841, 897, 1853, 1797), (394, 396, 1352, 1350), (840, 842, 1798, 1796), (50, 37, 993, 1006), (448, 449, 1405, 1404), (399, 397, 1353, 1355), (845, 843, 1799, 1801), (374, 450, 1406, 1330), (345, 343, 1299, 1301), (0, 1, 957, 956), (848, 849, 1805, 1804), (56, 58, 1014, 1012), (955, 953, 1909, 1911), (786, 790, 1746, 1742), (402, 404, 1360, 1358), (3, 5, 961, 959), (846, 850, 1806, 1802), (61, 59, 1015, 1017), (349, 351, 1307, 1305), (950, 941, 1897, 1906), (511, 513, 1469, 1467), (794, 249, 1205, 1750), (407, 405, 1361, 1363), (904, 877, 1833, 1860), (456, 452, 1408, 1412), (352, 348, 1304, 1308), (11, 10, 966, 967), (909, 908, 1864, 1865), (857, 856, 1812, 1813), (64, 66, 1022, 1020), (461, 460, 1416, 1417), (519, 518, 1474, 1475), (799, 801, 1757, 1755), (410, 412, 1368, 1366), (10, 13, 969, 966), (908, 904, 1860, 1864), (855, 858, 1814, 1811), (69, 67, 1023, 1025), (459, 448, 1404, 1415), (353, 358, 1314, 1309), (509, 504, 1460, 1465), (802, 798, 1754, 1758), (14, 12, 968, 970), (912, 913, 1869, 1868), (807, 195, 1151, 1763), (910, 886, 1842, 1866), (865, 864, 1820, 1821), (72, 74, 1030, 1028), (464, 466, 1422, 1420), (522, 524, 1480, 1478), (804, 230, 1186, 1760), (418, 420, 1376, 1374), (18, 20, 976, 974), (916, 917, 1873, 1872), (863, 825, 1781, 1819), (77, 75, 1031, 1033), (364, 366, 1322, 1320), (527, 525, 1481, 1483), (23, 21, 977, 979), (914, 918, 1874, 1870), (54, 22, 978, 1010), (368, 359, 1315, 1324), (513, 527, 1483, 1469), (811, 813, 1769, 1767), (868, 870, 1826, 1824), (472, 474, 1430, 1428), (493, 501, 1457, 1449), (814, 810, 1766, 1770), (426, 428, 1384, 1382), (26, 28, 984, 982), (925, 924, 1880, 1881), (873, 871, 1827, 1829), (80, 82, 1038, 1036), (514, 519, 1475, 1470), (31, 29, 985, 987), (923, 926, 1882, 1879), (377, 374, 1330, 1333), (530, 456, 1412, 1486), (819, 821, 1777, 1775), (34, 35, 991, 990), (929, 927, 1883, 1885), (874, 878, 1834, 1830), (62, 86, 1042, 1018), (480, 482, 1438, 1436), (824, 822, 1778, 1780), (434, 421, 1377, 1390), (32, 36, 992, 988), (88, 79, 1035, 1044), (380, 365, 1321, 1336), (932, 934, 1890, 1888), (531, 516, 1472, 1487), (827, 829, 1785, 1783), (439, 441, 1397, 1395), (42, 43, 999, 998), (937, 920, 1876, 1893), (885, 887, 1843, 1841), (93, 95, 1051, 1049), (488, 490, 1446, 1444), (830, 826, 1782, 1786), (442, 440, 1396, 1398), (40, 26, 982, 996), (917, 939, 1895, 1873), (96, 94, 1050, 1052), (388, 384, 1340, 1344), (541, 543, 1499, 1497), (437, 425, 1381, 1393), (47, 46, 1002, 1003), (940, 938, 1894, 1896), (342, 388, 1344, 1298), (544, 542, 1498, 1500), (415, 398, 1354, 1371), (46, 49, 1005, 1002), (945, 944, 1900, 1901), (892, 894, 1850, 1848), (103, 117, 1073, 1059), (497, 499, 1455, 1453), (393, 387, 1343, 1349), (839, 836, 1792, 1795), (428, 444, 1400, 1384), (943, 946, 1902, 1899), (548, 550, 1506, 1504), (447, 445, 1401, 1403), (39, 48, 1004, 995), (949, 947, 1903, 1905), (96, 100, 1056, 1052), (553, 551, 1507, 1509), (55, 47, 1003, 1011), (62, 88, 1044, 1018), (505, 507, 1463, 1461), (2, 0, 956, 958), (401, 399, 1355, 1357), (847, 844, 1800, 1803), (952, 954, 1910, 1908), (106, 83, 1039, 1062), (508, 467, 1423, 1464), (556, 558, 1514, 1512), (454, 377, 1333, 1410), (939, 952, 1908, 1895), (5, 7, 963, 961), (561, 559, 1515, 1517), (903, 905, 1861, 1859), (850, 852, 1808, 1806), (450, 454, 1410, 1406), (63, 61, 1017, 1019), (110, 112, 1068, 1066), (8, 4, 960, 964), (409, 383, 1339, 1365), (906, 882, 1838, 1862), (854, 851, 1807, 1810), (458, 451, 1407, 1414), (516, 463, 1419, 1472), (564, 566, 1522, 1520), (905, 906, 1862, 1861), (446, 461, 1417, 1402), (113, 115, 1071, 1069), (506, 511, 1467, 1462), (412, 414, 1370, 1368), (569, 567, 1523, 1525), (911, 909, 1865, 1867), (858, 860, 1816, 1814), (463, 457, 1413, 1419), (71, 69, 1025, 1027), (118, 33, 989, 1074), (521, 493, 1449, 1477), (17, 15, 971, 973), (417, 415, 1371, 1373), (572, 573, 1529, 1528), (888, 912, 1868, 1844), (862, 859, 1815, 1818), (539, 574, 1530, 1495), (915, 861, 1817, 1871), (823, 865, 1821, 1779), (466, 468, 1424, 1422), (74, 76, 1032, 1030), (524, 526, 1482, 1480), (420, 422, 1378, 1376), (867, 840, 1796, 1823), (471, 469, 1425, 1427), (20, 56, 1012, 976), (127, 125, 1081, 1083), (25, 23, 979, 981), (425, 423, 1379, 1381), (574, 578, 1534, 1530), (79, 60, 1016, 1035), (503, 498, 1454, 1459), (922, 919, 1875, 1878), (870, 872, 1828, 1826), (474, 476, 1432, 1430), (495, 483, 1439, 1451), (585, 584, 1540, 1541), (875, 873, 1829, 1831), (479, 477, 1433, 1435), (82, 84, 1040, 1038), (135, 133, 1089, 1091), (457, 531, 1487, 1413), (33, 30, 986, 989), (433, 406, 1362, 1389), (584, 552, 1508, 1540), (86, 87, 1043, 1042), (518, 533, 1489, 1474), (423, 435, 1391, 1379), (931, 928, 1884, 1887), (878, 880, 1836, 1834), (482, 484, 1440, 1438), (81, 89, 1045, 1037), (53, 141, 1097, 1009), (537, 536, 1492, 1493), (36, 38, 994, 992), (436, 433, 1389, 1392), (1, 590, 1546, 957), (882, 879, 1835, 1838), (487, 485, 1441, 1443), (535, 530, 1486, 1491), (41, 39, 995, 997), (918, 936, 1892, 1874), (538, 6, 962, 1494), (24, 42, 998, 980), (596, 597, 1553, 1552), (887, 889, 1845, 1843), (490, 492, 1448, 1446), (95, 97, 1053, 1051), (147, 132, 1088, 1103), (44, 41, 997, 1000), (427, 439, 1395, 1383), (593, 589, 1545, 1549), (890, 888, 1844, 1846), (494, 475, 1431, 1450), (98, 96, 1052, 1054), (150, 151, 1107, 1106), (396, 413, 1369, 1352), (942, 940, 1896, 1898), (894, 895, 1851, 1850), (116, 102, 1058, 1072), (547, 545, 1501, 1503), (145, 52, 1008, 1101), (49, 51, 1007, 1005), (601, 603, 1559, 1557), (895, 853, 1809, 1851), (148, 121, 1077, 1104), (52, 50, 1006, 1008), (444, 446, 1402, 1400), (502, 471, 1427, 1458), (70, 96, 1052, 1026), (155, 154, 1110, 1111), (45, 54, 1010, 1001), (951, 948, 1904, 1907), (507, 506, 1462, 1463), (94, 68, 1024, 1050), (555, 553, 1509, 1511), (154, 157, 1113, 1110), (57, 55, 1011, 1013), (452, 453, 1409, 1408), (609, 611, 1567, 1565), (469, 509, 1465, 1425), (85, 107, 1063, 1041), (158, 156, 1112, 1114), (379, 455, 1411, 1335), (954, 922, 1878, 1910), (510, 508, 1464, 1466), (108, 106, 1062, 1064), (162, 163, 1119, 1118), (60, 62, 1018, 1016), (617, 616, 1572, 1573), (515, 514, 1470, 1471), (112, 113, 1069, 1068), (6, 9, 965, 962), (563, 561, 1517, 1519), (160, 164, 1120, 1116), (65, 63, 1019, 1021), (453, 459, 1415, 1409), (615, 618, 1574, 1571), (465, 517, 1473, 1421), (115, 11, 967, 1071), (167, 165, 1121, 1123), (460, 458, 1414, 1416), (15, 14, 970, 971), (170, 171, 1127, 1126), (68, 70, 1026, 1024), (455, 462, 1418, 1411), (621, 623, 1579, 1577), (492, 520, 1476, 1448), (35, 119, 1075, 991), (13, 16, 972, 969), (571, 569, 1525, 1527), (168, 155, 1111, 1124), (73, 71, 1027, 1029), (523, 521, 1477, 1479), (120, 118, 1074, 1076), (19, 17, 973, 975), (624, 627, 1583, 1580), (125, 124, 1080, 1081), (172, 176, 1132, 1128), (468, 470, 1426, 1424), (76, 105, 1061, 1032), (628, 626, 1582, 1584), (123, 126, 1082, 1079), (526, 528, 1484, 1482), (22, 24, 980, 978), (58, 78, 1034, 1014), (633, 632, 1588, 1589), (500, 505, 1461, 1456), (27, 25, 981, 983), (578, 580, 1536, 1534), (631, 564, 1520, 1587), (485, 497, 1453, 1441), (30, 31, 987, 986), (582, 579, 1535, 1538), (182, 184, 1140, 1138), (476, 478, 1434, 1432), (604, 560, 1516, 1560), (132, 134, 1090, 1088), (28, 32, 988, 984), (550, 582, 1538, 1506), (187, 185, 1141, 1143), (481, 479, 1435, 1437), (84, 18, 974, 1040), (627, 568, 1524, 1583), (137, 135, 1091, 1093), (587, 585, 1541, 1543), (534, 447, 1403, 1490), (174, 192, 1148, 1130), (484, 486, 1442, 1440), (89, 91, 1047, 1045), (634, 638, 1594, 1590), (141, 139, 1095, 1097), (532, 537, 1493, 1488), (38, 40, 996, 994), (590, 592, 1548, 1546), (195, 193, 1149, 1151), (489, 487, 1443, 1445), (92, 90, 1046, 1048), (144, 145, 1101, 1100), (7, 539, 1495, 963), (595, 593, 1549, 1551), (644, 645, 1601, 1600), (130, 146, 1102, 1086), (540, 538, 1494, 1496), (43, 45, 1001, 999), (588, 591, 1547, 1544), (198, 200, 1156, 1154), (477, 495, 1451, 1433), (97, 99, 1055, 1053), (645, 647, 1603, 1601), (545, 544, 1500, 1501), (598, 587, 1543, 1554), (496, 494, 1450, 1452), (100, 98, 1054, 1056), (140, 143, 1099, 1096), (543, 546, 1502, 1499), (200, 207, 1163, 1156), (501, 500, 1456, 1457), (102, 104, 1060, 1058), (119, 150, 1106, 1075), (549, 547, 1503, 1505), (51, 53, 1009, 1007), (603, 605, 1561, 1559), (473, 503, 1459, 1429), (105, 100, 1056, 1061), (653, 655, 1611, 1609), (152, 127, 1083, 1108), (606, 604, 1560, 1562), (209, 181, 1137, 1165), (504, 502, 1458, 1460), (66, 92, 1048, 1022), (552, 554, 1510, 1508), (210, 206, 1162, 1166), (557, 555, 1511, 1513), (59, 57, 1013, 1015), (611, 613, 1569, 1567), (661, 663, 1619, 1617), (161, 159, 1115, 1117), (614, 610, 1566, 1570), (512, 510, 1466, 1468), (111, 109, 1065, 1067), (560, 562, 1518, 1516), (218, 214, 1170, 1174), (9, 114, 1070, 965), (669, 668, 1624, 1625), (565, 563, 1519, 1521), (67, 65, 1021, 1023), (660, 671, 1627, 1616), (169, 166, 1122, 1125), (203, 224, 1180, 1159), (672, 670, 1626, 1628), (153, 170, 1126, 1109), (568, 570, 1526, 1524), (623, 625, 1581, 1579), (520, 522, 1478, 1476), (173, 167, 1123, 1129), (573, 571, 1527, 1529), (75, 73, 1029, 1031), (223, 229, 1185, 1179), (525, 523, 1479, 1481), (122, 120, 1076, 1078), (677, 679, 1635, 1633), (576, 577, 1533, 1532), (104, 77, 1033, 1060), (528, 529, 1485, 1484), (680, 678, 1634, 1636), (176, 178, 1134, 1132), (577, 548, 1504, 1533), (630, 628, 1584, 1586), (211, 187, 1143, 1167), (529, 515, 1471, 1485), (126, 128, 1084, 1082), (181, 179, 1135, 1137), (580, 581, 1537, 1536), (78, 80, 1036, 1034), (562, 633, 1589, 1518), (234, 235, 1191, 1190), (499, 491, 1447, 1455), (131, 129, 1085, 1087), (685, 687, 1643, 1641), (581, 583, 1539, 1537), (83, 81, 1037, 1039), (558, 602, 1558, 1514), (232, 191, 1147, 1188), (517, 512, 1468, 1473), (688, 686, 1642, 1644), (184, 186, 1142, 1140), (16, 85, 1041, 972), (566, 629, 1585, 1522), (533, 532, 1488, 1489), (583, 586, 1542, 1539), (87, 64, 1020, 1043), (238, 241, 1197, 1194), (449, 535, 1491, 1405), (139, 137, 1093, 1095), (693, 695, 1651, 1649), (242, 240, 1196, 1198), (536, 534, 1490, 1492), (138, 140, 1096, 1094), (91, 93, 1049, 1047), (143, 136, 1092, 1099), (197, 194, 1150, 1153), (592, 594, 1550, 1548), (643, 640, 1596, 1599), (246, 248, 1204, 1202), (701, 703, 1659, 1657), (542, 540, 1496, 1498), (146, 148, 1104, 1102), (589, 599, 1555, 1545), (99, 101, 1057, 1055), (647, 649, 1605, 1603), (151, 149, 1105, 1107), (206, 202, 1158, 1162), (792, 648, 1604, 1748), (255, 257, 1213, 1211), (149, 144, 1100, 1105), (709, 711, 1667, 1665), (204, 201, 1157, 1160), (101, 103, 1059, 1057), (259, 255, 1211, 1215), (551, 549, 1505, 1507), (129, 153, 1109, 1085), (183, 208, 1164, 1139), (605, 607, 1563, 1561), (100, 72, 1028, 1056), (655, 657, 1613, 1611), (262, 263, 1219, 1218), (208, 211, 1167, 1164), (90, 64, 1020, 1046), (658, 656, 1612, 1614), (159, 158, 1114, 1115), (717, 719, 1675, 1673), (613, 612, 1568, 1569), (109, 108, 1064, 1065), (267, 265, 1221, 1223), (559, 557, 1513, 1515), (157, 160, 1116, 1113), (217, 216, 1172, 1173), (612, 615, 1571, 1568), (107, 110, 1066, 1063), (663, 665, 1621, 1619), (216, 219, 1175, 1172), (616, 614, 1570, 1572), (666, 664, 1620, 1622), (725, 639, 1595, 1681), (620, 621, 1577, 1576), (114, 116, 1072, 1070), (567, 565, 1521, 1523), (164, 168, 1124, 1120), (729, 728, 1684, 1685), (618, 637, 1593, 1574), (117, 111, 1067, 1073), (275, 277, 1233, 1231), (671, 673, 1629, 1627), (171, 169, 1125, 1127), (720, 731, 1687, 1676), (278, 276, 1232, 1234), (674, 672, 1628, 1630), (166, 172, 1128, 1122), (625, 572, 1528, 1581), (229, 226, 1182, 1185), (121, 123, 1079, 1077), (260, 280, 1236, 1216), (575, 541, 1497, 1531), (175, 173, 1129, 1131), (224, 210, 1166, 1180), (124, 122, 1078, 1080), (282, 261, 1217, 1238), (679, 681, 1637, 1635), (546, 575, 1531, 1502), (737, 739, 1695, 1693), (629, 631, 1587, 1585), (189, 213, 1169, 1145), (269, 285, 1241, 1225), (682, 680, 1636, 1638), (579, 576, 1532, 1535), (178, 180, 1136, 1134), (233, 217, 1173, 1189), (128, 130, 1086, 1084), (286, 284, 1240, 1242), (632, 606, 1562, 1588), (190, 234, 1190, 1146), (133, 131, 1087, 1089), (687, 689, 1645, 1643), (734, 738, 1694, 1690), (600, 556, 1512, 1556), (236, 233, 1189, 1192), (291, 293, 1249, 1247), (690, 688, 1644, 1646), (186, 188, 1144, 1142), (731, 646, 1602, 1687), (635, 595, 1551, 1591), (136, 138, 1094, 1092), (294, 292, 1248, 1250), (586, 588, 1544, 1542), (191, 189, 1145, 1147), (695, 697, 1653, 1651), (591, 3, 959, 1547), (640, 641, 1597, 1596), (245, 243, 1199, 1201), (134, 142, 1098, 1090), (299, 301, 1257, 1255), (698, 696, 1652, 1654), (192, 196, 1152, 1148), (748, 690, 1646, 1704), (638, 642, 1598, 1594), (302, 256, 1212, 1258), (594, 596, 1552, 1550), (199, 197, 1153, 1155), (703, 705, 1661, 1659), (202, 203, 1159, 1158), (253, 250, 1206, 1209), (706, 704, 1660, 1662), (196, 177, 1133, 1152), (599, 601, 1557, 1555), (757, 747, 1703, 1713), (790, 651, 1607, 1746), (142, 147, 1103, 1098), (311, 309, 1265, 1267), (602, 600, 1556, 1558), (656, 757, 1713, 1612), (652, 650, 1606, 1608), (254, 258, 1214, 1210), (711, 713, 1669, 1667), (678, 752, 1708, 1634), (261, 259, 1215, 1217), (714, 710, 1666, 1670), (607, 609, 1565, 1563), (760, 666, 1622, 1716), (657, 659, 1615, 1613), (265, 264, 1220, 1221), (156, 152, 1108, 1112), (319, 316, 1272, 1275), (610, 608, 1564, 1566), (257, 266, 1222, 1213), (719, 721, 1677, 1675), (214, 212, 1168, 1170), (765, 767, 1723, 1721), (722, 720, 1676, 1678), (768, 760, 1716, 1724), (665, 667, 1623, 1621), (272, 273, 1229, 1228), (165, 162, 1118, 1121), (327, 325, 1281, 1283), (641, 724, 1680, 1597), (219, 221, 1177, 1175), (619, 617, 1573, 1575), (664, 768, 1724, 1620), (270, 238, 1194, 1226), (330, 331, 1287, 1286), (726, 714, 1670, 1682), (222, 218, 1174, 1178), (636, 620, 1576, 1592), (773, 771, 1727, 1729), (331, 333, 1289, 1287), (226, 227, 1183, 1182), (622, 619, 1575, 1578), (776, 777, 1733, 1732), (673, 675, 1631, 1629), (277, 279, 1235, 1233), (334, 332, 1288, 1290), (570, 624, 1580, 1526), (774, 778, 1734, 1730), (676, 674, 1630, 1632), (280, 278, 1234, 1236), (734, 706, 1662, 1690), (212, 228, 1184, 1168), (626, 622, 1578, 1582), (781, 779, 1735, 1737), (263, 283, 1239, 1219), (177, 174, 1130, 1133), (338, 336, 1292, 1294), (230, 225, 1181, 1186), (667, 782, 1738, 1623), (681, 683, 1639, 1637), (306, 290, 1246, 1262), (739, 726, 1682, 1695), (215, 232, 1188, 1171), (785, 783, 1739, 1741), (684, 682, 1638, 1640), (285, 287, 1243, 1241), (180, 182, 1138, 1136), (343, 342, 1298, 1299), (743, 742, 1698, 1699), (608, 630, 1586, 1564), (788, 789, 1745, 1744), (288, 286, 1242, 1244), (185, 183, 1139, 1141), (341, 344, 1300, 1297), (741, 734, 1690, 1697), (235, 237, 1193, 1191), (554, 598, 1554, 1510), (650, 791, 1747, 1606), (689, 691, 1647, 1645), (648, 733, 1689, 1604), (597, 634, 1590, 1553), (293, 295, 1251, 1249), (188, 190, 1146, 1144), (351, 350, 1306, 1307), (653, 698, 1654, 1609), (243, 242, 1198, 1199), (637, 635, 1591, 1593), (251, 795, 1751, 1207), (296, 294, 1250, 1252), (193, 175, 1131, 1149), (350, 353, 1309, 1306), (747, 746, 1702, 1703), (241, 244, 1200, 1197), (639, 636, 1592, 1595), (796, 794, 1750, 1752), (697, 699, 1655, 1653), (354, 352, 1308, 1310), (692, 749, 1705, 1648), (247, 245, 1201, 1203), (801, 800, 1756, 1757), (264, 303, 1259, 1220), (750, 748, 1704, 1706), (250, 251, 1207, 1206), (642, 644, 1600, 1598), (800, 803, 1759, 1756)])
me_plane.use_remesh_preserve_volume = False
me_plane.use_remesh_preserve_attributes = False
me_plane.use_mirror_vertex_groups = False
me_plane.update()

# ---- objects
ob_plane = bpy.data.objects.new('Plane', me_plane)
ob_lamp = bpy.data.objects.new('Lamp', light_lamp)
ob_camera = bpy.data.objects.new('Camera', cam_camera)

# ---- transforms, parenting, visibility, modifiers, constraints
ob_plane.location = (-1.634, -1.79, 0.861)
ob_plane.scale = (0.01365, 0.01365, 0.01365)
ob_plane.lineart.crease_threshold = 0.0
ob_lamp.location = (4.076, 1.005, 5.904)
ob_lamp.rotation_euler = (0.6503, 0.05522, 1.866)
ob_lamp.lock_rotations_4d = False
ob_lamp.empty_display_type = 'ARROWS'
ob_lamp.color = (0.0, 0.0, 0.0, 0.0)
ob_lamp.lineart.crease_threshold = 0.0
ob_camera.location = (7.481, -6.508, 5.344)
ob_camera.rotation_euler = (1.109, 0.0, 0.8149)
ob_camera.lock_rotations_4d = False
ob_camera.empty_display_type = 'ARROWS'
ob_camera.color = (0.0, 0.0, 0.0, 0.0)
ob_camera.display_type = 'WIRE'
ob_camera.lineart.crease_threshold = 0.0

# ---- collection membership
col_collection_1.objects.link(ob_plane)
col_collection_1.objects.link(ob_lamp)
col_collection_1.objects.link(ob_camera)

# ---- scene / render settings (as saved in the file)
scene.camera = ob_camera
scene.frame_start = 1; scene.frame_end = 250; scene.frame_set(1)
scene.render.engine = 'BLENDER_EEVEE_NEXT'
scene.render.resolution_percentage = 50
scene.render.dither_intensity = 0.0
scene.cycles.use_denoising = False
scene.cycles.samples = 128
scene.cycles.sampling_pattern = 'TABULATED_SOBOL'
scene.cycles.light_sampling_threshold = 0.0
scene.cycles.use_adaptive_sampling = False
scene.cycles.use_light_tree = False
scene.cycles.blur_glossy = 0.0
scene.cycles.sample_clamp_indirect = 0.0
scene.view_settings.view_transform = 'Standard'
bpy.context.view_layer.update()
